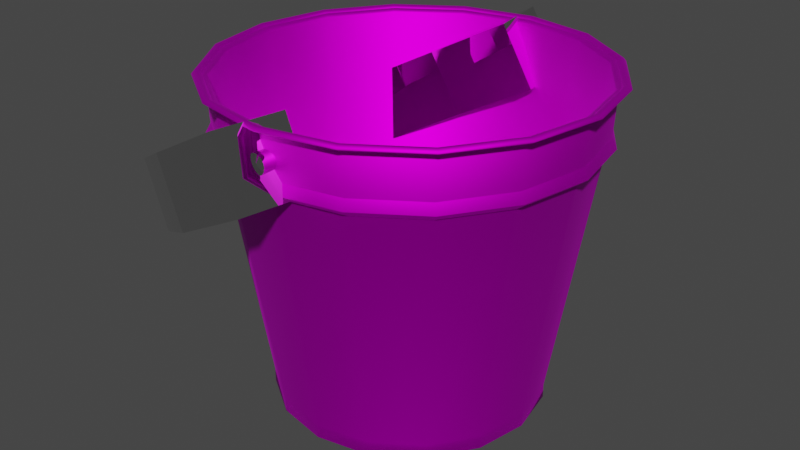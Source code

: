 # Source: bucket.blend  (saved by Blender 2.93.20; exported with 4.5.12 LTS)
import bpy
from mathutils import Matrix  # noqa: F401  (used for matrix-valued properties, if any)

bpy.ops.wm.read_factory_settings(use_empty=True)
scene = bpy.context.scene
scene.name = 'Scene'

# ---- collections
col_collection = bpy.data.collections.new('Collection'); scene.collection.children.link(col_collection)

# ---- images (referenced by path relative to the original .blend; pixels are not part of the script)
import os
ASSET_DIR = os.environ.get("B2B_ASSET_DIR", "")  # directory of the original .blend (textures are referenced by path, not embedded)
HERE = os.path.dirname(os.path.abspath(__file__))  # packed textures are extracted next to this script under _unpacked/

def load_image(name, relpath, width, height, colorspace="sRGB"):
    """Load a texture the original file referenced (path relative to the .blend, or extracted next to this script)."""
    p = next((c for c in (os.path.join(HERE, relpath), os.path.join(ASSET_DIR, relpath)) if relpath and os.path.exists(c)), "")
    if p:
        img = bpy.data.images.load(p, check_existing=True)
        img.name = name
    else:  # same state as the original file: an image datablock whose file is absent (Cycles renders it pink)
        img = bpy.data.images.new(name, width, height)
        img.source = "FILE"
        img.filepath = "//" + (relpath or name)
    img.colorspace_settings.name = colorspace
    return img
img_brushed_metal_jpg = load_image('brushed metal.jpg', 'brushed metal.jpg', 1024, 1024, 'sRGB')

# ---- materials (node trees are filled in below, after node groups)
mat_brushed_metal = bpy.data.materials.new('brushed metal')
mat_brushed_metal.use_backface_culling = True
mat_brushed_metal.use_transparent_shadow = False
mat_chrome = bpy.data.materials.new('chrome')
mat_chrome.use_backface_culling = True
mat_chrome.use_transparent_shadow = False

# ---- material node trees
mat_brushed_metal.use_nodes = True; mat_brushed_metal.node_tree.nodes.clear()
_N = mat_brushed_metal.node_tree.nodes; _L = mat_brushed_metal.node_tree.links
n0 = _N.new('ShaderNodeBsdfPrincipled'); n0.name = 'Principled BSDF'; n0.location = (10, 300)
n0.distribution = 'GGX'
n0.subsurface_method = 'BURLEY'
n0.inputs[1].default_value = 1.0
n0.inputs[2].default_value = 0.6296
n0.inputs[3].default_value = 1.45
n0.inputs[13].default_value = 1.0
n0.inputs[27].default_value = (0.0, 0.0, 0.0, 1.0)
n0.inputs[28].default_value = 1.0
n1 = _N.new('ShaderNodeOutputMaterial'); n1.name = 'Material Output'; n1.location = (300, 300)
n2 = _N.new('ShaderNodeTexImage'); n2.name = 'Image Texture'; n2.location = (-280, 280)
n2.image = img_brushed_metal_jpg
_L.new(n0.outputs[0], n1.inputs[0])
_L.new(n2.outputs[0], n0.inputs[0])
n1.is_active_output = True
mat_chrome.use_nodes = True; mat_chrome.node_tree.nodes.clear()
_N = mat_chrome.node_tree.nodes; _L = mat_chrome.node_tree.links
n0 = _N.new('ShaderNodeBsdfPrincipled'); n0.name = 'Principled BSDF'; n0.location = (10, 300)
n0.distribution = 'GGX'
n0.subsurface_method = 'BURLEY'
n0.inputs[1].default_value = 1.0
n0.inputs[2].default_value = 0.0
n0.inputs[3].default_value = 1.45
n0.inputs[27].default_value = (0.0, 0.0, 0.0, 1.0)
n0.inputs[28].default_value = 1.0
n1 = _N.new('ShaderNodeOutputMaterial'); n1.name = 'Material Output'; n1.location = (300, 300)
_L.new(n0.outputs[0], n1.inputs[0])
n1.is_active_output = True

# ---- world
world_world = bpy.data.worlds.new('World'); scene.world = world_world
world_world.use_nodes = True; world_world.node_tree.nodes.clear()
_N = world_world.node_tree.nodes; _L = world_world.node_tree.links
n0 = _N.new('ShaderNodeOutputWorld'); n0.name = 'World Output'; n0.location = (300, 300)
n1 = _N.new('ShaderNodeBackground'); n1.name = 'Background'; n1.location = (10, 300)
n1.inputs[0].default_value = (0.05088, 0.05088, 0.05088, 1.0)
_L.new(n1.outputs[0], n0.inputs[0])
n0.is_active_output = True
world_world.color = (0.05088, 0.05088, 0.05088)
world_world.use_sun_shadow = False
world_world.sun_shadow_jitter_overblur = 0.0

# ---- meshes
me_cylinder = bpy.data.meshes.new('Cylinder')
me_cylinder.from_pydata([(0.0, 1.0, 6.258e-07), (0.0, 1.0, 0.1047), (0.3827, 0.9239, 6.258e-07), (0.3827, 0.9239, 0.1047), (0.7071, 0.7071, 6.258e-07), (0.7071, 0.7071, 0.1047), (0.9239, 0.3827, 6.258e-07), (0.9239, 0.3827, 0.1047), (1.0, -4.371e-08, 6.258e-07), (1.0, -4.371e-08, 0.1047), (0.9239, -0.3827, 6.258e-07), (0.9239, -0.3827, 0.1047), (0.7071, -0.7071, 6.258e-07), (0.7071, -0.7071, 0.1047), (0.3827, -0.9239, 6.258e-07), (0.3827, -0.9239, 0.1047), (-8.742e-08, -1.0, 6.258e-07), (-8.742e-08, -1.0, 0.1047), (-0.3827, -0.9239, 6.258e-07), (-0.3827, -0.9239, 0.1047), (-0.7071, -0.7071, 6.258e-07), (-0.7071, -0.7071, 0.1047), (-0.9239, -0.3827, 6.258e-07), (-0.9239, -0.3827, 0.1047), (-1.0, 1.192e-08, 6.258e-07), (-1.0, 1.192e-08, 0.1047), (-0.9239, 0.3827, 6.258e-07), (-0.9239, 0.3827, 0.1047), (-0.7071, 0.7071, 6.258e-07), (-0.7071, 0.7071, 0.1047), (-0.3827, 0.9239, 6.258e-07), (-0.3827, 0.9239, 0.1047), (0.3769, 0.9098, 0.1047), (6.113e-10, 0.9848, 0.1047), (0.6963, 0.6963, 0.1047), (0.9098, 0.3769, 0.1047), (0.9848, -4.461e-08, 0.1047), (0.9098, -0.3769, 0.1047), (0.6963, -0.6963, 0.1047), (0.3769, -0.9098, 0.1047), (-8.548e-08, -0.9848, 0.1047), (-0.3769, -0.9098, 0.1047), (-0.6963, -0.6963, 0.1047), (-0.9098, -0.3769, 0.1047), (-0.9848, 1.018e-08, 0.1047), (-0.9098, 0.3769, 0.1047), (-0.6963, 0.6963, 0.1047), (-0.3769, 0.9098, 0.1047), (0.5118, 1.236, 2.379), (-1.572e-09, 1.338, 2.379), (0.9458, 0.9458, 2.379), (1.236, 0.5118, 2.379), (1.338, -6.035e-08, 2.379), (1.236, -0.5118, 2.379), (0.9458, -0.9458, 2.379), (0.5118, -1.236, 2.379), (-1.185e-07, -1.338, 2.379), (-0.5118, -1.236, 2.379), (-0.9458, -0.9458, 2.379), (-1.236, -0.5118, 2.379), (-1.338, 1.406e-08, 2.379), (-1.236, 0.5119, 2.379), (-0.9458, 0.9458, 2.379), (-0.5118, 1.236, 2.379), (0.5041, 1.217, 2.379), (-6.976e-10, 1.317, 2.379), (0.9314, 0.9314, 2.379), (1.217, 0.5041, 2.379), (1.317, -6.157e-08, 2.379), (1.217, -0.5041, 2.379), (0.9314, -0.9314, 2.379), (0.5041, -1.217, 2.379), (-1.158e-07, -1.317, 2.379), (-0.5041, -1.217, 2.379), (-0.9314, -0.9314, 2.379), (-1.217, -0.5041, 2.379), (-1.317, 1.171e-08, 2.379), (-1.217, 0.5041, 2.379), (-0.9314, 0.9314, 2.379), (-0.5041, 1.217, 2.379), (0.5199, -1.255, 1.985), (-1.255, -0.5199, 1.985), (0.9607, 0.9607, 1.985), (0.5199, 1.255, 1.985), (-0.5199, 1.255, 1.985), (-0.9607, 0.9607, 1.985), (0.9607, -0.9607, 1.985), (1.255, -0.5199, 1.985), (-0.9607, -0.9607, 1.985), (-0.5199, -1.255, 1.985), (-1.059e-09, 1.359, 1.985), (1.255, 0.5199, 1.985), (-1.359, 1.477e-08, 1.985), (-1.198e-07, -1.359, 1.985), (1.359, -6.082e-08, 1.985), (-1.255, 0.5199, 1.985), (0.4912, -1.186, 1.926), (-1.186, -0.4912, 1.926), (0.9077, 0.9077, 1.926), (-0.4912, 1.186, 1.926), (0.9077, -0.9077, 1.926), (-0.9077, -0.9077, 1.926), (-1.232e-09, 1.284, 1.926), (1.186, 0.4912, 1.926), (-1.284, 1.373e-08, 1.926), (-1.135e-07, -1.284, 1.926), (1.284, -5.768e-08, 1.926), (-1.186, 0.4912, 1.926), (0.4912, 1.186, 1.926), (-0.9077, 0.9077, 1.926), (1.186, -0.4912, 1.926), (-0.4912, -1.186, 1.926), (0.5057, 1.221, 2.055), (-0.9344, 0.9344, 2.055), (1.221, -0.5057, 2.055), (-0.5057, -1.221, 2.055), (0.5057, -1.221, 2.055), (-1.221, -0.5057, 2.055), (0.9344, 0.9344, 2.055), (-0.5057, 1.221, 2.055), (0.9344, -0.9344, 2.055), (-0.9344, -0.9344, 2.055), (-1.408e-09, 1.321, 2.055), (1.221, 0.5057, 2.055), (-1.321, 1.397e-08, 2.055), (-1.169e-07, -1.321, 2.055), (1.321, -5.955e-08, 2.055), (-1.221, 0.5057, 2.055), (0.526, 1.27, 2.397), (-1.358e-09, 1.374, 2.397), (0.9719, 0.9719, 2.397), (1.27, 0.526, 2.397), (1.374, -6.212e-08, 2.397), (1.27, -0.526, 2.397), (0.9719, -0.9719, 2.397), (0.526, -1.27, 2.397), (-1.215e-07, -1.374, 2.397), (-0.526, -1.27, 2.397), (-0.9719, -0.9719, 2.397), (-1.27, -0.526, 2.397), (-1.374, 1.435e-08, 2.397), (-1.27, 0.526, 2.397), (-0.9719, 0.9719, 2.397), (-0.526, 1.27, 2.397), (0.518, 1.25, 2.397), (-4.599e-10, 1.353, 2.397), (0.9571, 0.9571, 2.397), (1.25, 0.518, 2.397), (1.353, -6.337e-08, 2.397), (1.25, -0.518, 2.397), (0.9571, -0.9571, 2.397), (0.518, -1.25, 2.397), (-1.188e-07, -1.353, 2.397), (-0.518, -1.25, 2.397), (-0.9571, -0.9571, 2.397), (-1.25, -0.518, 2.397), (-1.353, 1.193e-08, 2.397), (-1.25, 0.518, 2.397), (-0.9571, 0.9571, 2.397), (-0.518, 1.25, 2.397), (0.5361, 1.294, 2.414), (-9.182e-10, 1.401, 2.414), (0.9906, 0.9906, 2.414), (1.294, 0.5361, 2.414), (1.401, -6.346e-08, 2.414), (1.294, -0.5361, 2.414), (0.9906, -0.9906, 2.414), (0.5361, -1.294, 2.414), (-1.234e-07, -1.401, 2.414), (-0.5361, -1.294, 2.414), (-0.9906, -0.9906, 2.414), (-1.294, -0.5361, 2.414), (-1.401, 1.448e-08, 2.414), (-1.294, 0.5361, 2.414), (-0.9906, 0.9906, 2.414), (-0.5361, 1.294, 2.414), (0.5279, 1.275, 2.414), (-2.608e-12, 1.38, 2.414), (0.9755, 0.9755, 2.414), (1.275, 0.5279, 2.414), (1.38, -6.474e-08, 2.414), (1.275, -0.5279, 2.414), (0.9755, -0.9755, 2.414), (0.5279, -1.275, 2.414), (-1.206e-07, -1.38, 2.414), (-0.5279, -1.275, 2.414), (-0.9755, -0.9755, 2.414), (-1.275, -0.5279, 2.414), (-1.38, 1.202e-08, 2.414), (-1.275, 0.5279, 2.414), (-0.9755, 0.9755, 2.414), (-0.5279, 1.275, 2.414), (0.533, 1.287, 2.375), (-1.368e-10, 1.393, 2.375), (0.9848, 0.9848, 2.375), (1.287, 0.533, 2.375), (1.393, -6.396e-08, 2.375), (1.287, -0.533, 2.375), (0.9848, -0.9848, 2.375), (0.533, -1.287, 2.375), (-1.219e-07, -1.393, 2.375), (-0.533, -1.287, 2.375), (-0.9848, -0.9848, 2.375), (-1.287, -0.533, 2.375), (-1.393, 1.353e-08, 2.375), (-1.287, 0.533, 2.375), (-0.9848, 0.9848, 2.375), (-0.533, 1.287, 2.375), (-0.5432, -1.311, 2.391), (-1.238e-07, -1.42, 2.391), (0.5432, -1.311, 2.391), (1.004, -1.004, 2.391), (1.311, -0.5432, 2.391), (1.42, -6.532e-08, 2.391), (1.311, 0.5432, 2.391), (0.5432, 1.311, 2.391), (3.091e-10, 1.42, 2.391), (1.004, 1.004, 2.391), (-1.004, -1.004, 2.391), (-1.311, -0.5432, 2.391), (-1.42, 1.366e-08, 2.391), (-1.311, 0.5432, 2.391), (-1.004, 1.004, 2.391), (-0.5432, 1.311, 2.391)], [], [(0, 1, 3, 2), (2, 3, 5, 4), (4, 5, 7, 6), (6, 7, 9, 8), (8, 9, 11, 10), (10, 11, 13, 12), (12, 13, 15, 14), (14, 15, 17, 16), (16, 17, 19, 18), (18, 19, 21, 20), (20, 21, 23, 22), (22, 23, 25, 24), (24, 25, 27, 26), (26, 27, 29, 28), (124, 117, 59, 60), (28, 29, 31, 30), (30, 31, 1, 0), (0, 2, 4, 6, 8, 10, 12, 14, 16, 18, 20, 22, 24, 26, 28, 30), (32, 33, 47, 46, 45, 44, 43, 42, 41, 40, 39, 38, 37, 36, 35, 34), (123, 118, 50, 51), (33, 32, 64, 65), (45, 46, 78, 77), (122, 119, 63, 49), (116, 120, 54, 55), (44, 45, 77, 76), (43, 44, 76, 75), (117, 121, 58, 59), (118, 112, 48, 50), (42, 43, 75, 74), (119, 113, 62, 63), (120, 114, 53, 54), (41, 42, 74, 73), (40, 41, 73, 72), (121, 115, 57, 58), (70, 71, 151, 150), (57, 56, 136, 137), (69, 70, 150, 149), (56, 55, 135, 136), (68, 69, 149, 148), (55, 54, 134, 135), (67, 68, 148, 147), (54, 53, 133, 134), (66, 67, 147, 146), (79, 65, 145, 159), (53, 52, 132, 133), (64, 66, 146, 144), (78, 79, 159, 158), (52, 51, 131, 132), (65, 64, 144, 145), (77, 78, 158, 157), (46, 47, 79, 78), (32, 34, 66, 64), (47, 33, 65, 79), (125, 116, 55, 56), (34, 35, 67, 66), (35, 36, 68, 67), (126, 123, 51, 52), (127, 124, 60, 61), (36, 37, 69, 68), (115, 125, 56, 57), (37, 38, 70, 69), (38, 39, 71, 70), (114, 126, 52, 53), (113, 127, 61, 62), (112, 122, 49, 48), (39, 40, 72, 71), (108, 102, 90, 83), (109, 107, 95, 85), (110, 106, 94, 87), (111, 105, 93, 89), (107, 104, 92, 95), (106, 103, 91, 94), (105, 96, 80, 93), (101, 111, 89, 88), (100, 110, 87, 86), (99, 109, 85, 84), (98, 108, 83, 82), (97, 101, 88, 81), (96, 100, 86, 80), (102, 99, 84, 90), (103, 98, 82, 91), (104, 97, 81, 92), (25, 23, 97, 104), (7, 5, 98, 103), (1, 31, 99, 102), (15, 13, 100, 96), (23, 21, 101, 97), (5, 3, 108, 98), (31, 29, 109, 99), (13, 11, 110, 100), (21, 19, 111, 101), (17, 15, 96, 105), (9, 7, 103, 106), (27, 25, 104, 107), (19, 17, 105, 111), (11, 9, 106, 110), (29, 27, 107, 109), (3, 1, 102, 108), (83, 90, 122, 112), (85, 95, 127, 113), (87, 94, 126, 114), (89, 93, 125, 115), (95, 92, 124, 127), (94, 91, 123, 126), (93, 80, 116, 125), (88, 89, 115, 121), (86, 87, 114, 120), (84, 85, 113, 119), (82, 83, 112, 118), (81, 88, 121, 117), (80, 86, 120, 116), (90, 84, 119, 122), (91, 82, 118, 123), (92, 81, 117, 124), (151, 152, 184, 183), (139, 138, 202, 203), (150, 151, 183, 182), (173, 174, 222, 221), (149, 150, 182, 181), (138, 137, 201, 202), (148, 149, 181, 180), (172, 173, 221, 220), (147, 148, 180, 179), (137, 136, 200, 201), (146, 147, 179, 178), (159, 145, 177, 191), (171, 172, 220, 219), (144, 146, 178, 176), (158, 159, 191, 190), (136, 135, 199, 200), (58, 57, 137, 138), (71, 72, 152, 151), (59, 58, 138, 139), (72, 73, 153, 152), (60, 59, 139, 140), (73, 74, 154, 153), (61, 60, 140, 141), (74, 75, 155, 154), (62, 61, 141, 142), (48, 49, 129, 128), (75, 76, 156, 155), (63, 62, 142, 143), (50, 48, 128, 130), (76, 77, 157, 156), (49, 63, 143, 129), (51, 50, 130, 131), (162, 160, 176, 178), (167, 166, 182, 183), (172, 171, 187, 188), (165, 164, 180, 181), (170, 169, 185, 186), (175, 174, 190, 191), (163, 162, 178, 179), (168, 167, 183, 184), (173, 172, 188, 189), (160, 161, 177, 176), (166, 165, 181, 182), (171, 170, 186, 187), (161, 175, 191, 177), (164, 163, 179, 180), (169, 168, 184, 185), (174, 173, 189, 190), (170, 171, 219, 218), (152, 153, 185, 184), (135, 134, 198, 199), (153, 154, 186, 185), (169, 170, 218, 208), (154, 155, 187, 186), (134, 133, 197, 198), (168, 169, 208, 209), (155, 156, 188, 187), (133, 132, 196, 197), (167, 168, 209, 210), (156, 157, 189, 188), (132, 131, 195, 196), (166, 167, 210, 211), (157, 158, 190, 189), (145, 144, 176, 177), (202, 201, 208, 218), (201, 200, 209, 208), (200, 199, 210, 209), (199, 198, 211, 210), (198, 197, 212, 211), (197, 196, 213, 212), (196, 195, 214, 213), (203, 202, 218, 219), (204, 203, 219, 220), (205, 204, 220, 221), (206, 205, 221, 222), (192, 193, 216, 215), (207, 206, 222, 223), (194, 192, 215, 217), (193, 207, 223, 216), (195, 194, 217, 214), (161, 160, 215, 216), (174, 175, 223, 222), (140, 139, 203, 204), (160, 162, 217, 215), (175, 161, 216, 223), (141, 140, 204, 205), (162, 163, 214, 217), (142, 141, 205, 206), (163, 164, 213, 214), (128, 129, 193, 192), (143, 142, 206, 207), (164, 165, 212, 213), (130, 128, 192, 194), (129, 143, 207, 193), (165, 166, 211, 212), (131, 130, 194, 195)])
me_cylinder.polygons.foreach_set('use_smooth', [True] * 210)
_k = set([(0, 2), (0, 30), (2, 4), (4, 6), (6, 8), (8, 10), (10, 12), (12, 14), (14, 16), (16, 18), (18, 20), (20, 22), (22, 24), (24, 26), (26, 28), (28, 30), (32, 33), (32, 34), (33, 47), (34, 35), (35, 36), (36, 37), (37, 38), (38, 39), (39, 40), (40, 41), (41, 42), (42, 43), (43, 44), (44, 45), (45, 46), (46, 47), (48, 49), (48, 50), (49, 63), (50, 51), (51, 52), (52, 53), (53, 54), (54, 55), (55, 56), (56, 57), (57, 58), (58, 59), (59, 60), (60, 61), (61, 62), (62, 63), (64, 65), (64, 66), (65, 79), (66, 67), (67, 68), (68, 69), (69, 70), (70, 71), (71, 72), (72, 73), (73, 74), (74, 75), (75, 76), (76, 77), (77, 78), (78, 79), (80, 86), (80, 93), (81, 88), (81, 92), (82, 83), (82, 91), (83, 90), (84, 85), (84, 90), (85, 95), (86, 87), (87, 94), (88, 89), (89, 93), (91, 94), (92, 95), (96, 100), (96, 105), (97, 101), (97, 104), (98, 103), (98, 108), (99, 102), (99, 109), (100, 110), (101, 111), (102, 108), (103, 106), (104, 107), (105, 111), (106, 110), (107, 109), (112, 118), (112, 122), (113, 119), (113, 127), (114, 120), (114, 126), (115, 121), (115, 125), (116, 120), (116, 125), (117, 121), (117, 124), (118, 123), (119, 122), (123, 126), (124, 127), (128, 129), (128, 130), (129, 143), (130, 131), (131, 132), (132, 133), (133, 134), (134, 135), (135, 136), (136, 137), (137, 138), (138, 139), (139, 140), (140, 141), (141, 142), (142, 143), (144, 145), (144, 146), (145, 159), (146, 147), (147, 148), (148, 149), (149, 150), (150, 151), (151, 152), (152, 153), (153, 154), (154, 155), (155, 156), (156, 157), (157, 158), (158, 159), (160, 161), (160, 162), (161, 175), (162, 163), (163, 164), (164, 165), (165, 166), (166, 167), (167, 168), (168, 169), (169, 170), (170, 171), (171, 172), (172, 173), (173, 174), (174, 175), (176, 177), (176, 178), (177, 191), (178, 179), (179, 180), (180, 181), (181, 182), (182, 183), (183, 184), (184, 185), (185, 186), (186, 187), (187, 188), (188, 189), (189, 190), (190, 191), (192, 193), (192, 194), (193, 207), (194, 195), (195, 196), (196, 197), (197, 198), (198, 199), (199, 200), (200, 201), (201, 202), (202, 203), (203, 204), (204, 205), (205, 206), (206, 207), (208, 209), (208, 218), (209, 210), (210, 211), (211, 212), (212, 213), (213, 214), (214, 217), (215, 216), (215, 217), (216, 223), (218, 219), (219, 220), (220, 221), (221, 222), (222, 223)])
me_cylinder.attributes.new('sharp_edge', 'BOOLEAN', 'EDGE').data.foreach_set('value', [ (min(e.vertices), max(e.vertices)) in _k for e in me_cylinder.edges])
_uv = me_cylinder.uv_layers.new(name='UVMap')
_uv.uv.foreach_set('vector', [0.5, -0.1783, 0.5, -0.1414, 0.6348, -0.1414, 0.6348, -0.1783, 0.6348, -0.1783, 0.6348, -0.1414, 0.7491, -0.1414, 0.7491, -0.1783, 0.7491, -0.1783, 0.7491, -0.1414, 0.6348, -0.1414, 0.6348, -0.1783, 0.6348, -0.1783, 0.6348, -0.1414, 0.5, -0.1414, 0.5, -0.1783, 0.5, -0.1783, 0.5, -0.1414, 0.3652, -0.1414, 0.3652, -0.1783, 0.3652, -0.1783, 0.3652, -0.1414, 0.2509, -0.1414, 0.2509, -0.1783, 0.7491, -0.1783, 0.7491, -0.1414, 0.6348, -0.1414, 0.6348, -0.1783, 0.6348, -0.1783, 0.6348, -0.1414, 0.5, -0.1414, 0.5, -0.1783, 0.5, -0.1783, 0.5, -0.1414, 0.3652, -0.1414, 0.3652, -0.1783, 0.3652, -0.1783, 0.3652, -0.1414, 0.2509, -0.1414, 0.2509, -0.1783, 0.2509, -0.1783, 0.2509, -0.1414, 0.3652, -0.1414, 0.3652, -0.1783, 0.3652, -0.1783, 0.3652, -0.1414, 0.5, -0.1414, 0.5, -0.1783, 0.5, -0.1783, 0.5, -0.1414, 0.6348, -0.1414, 0.6348, -0.1783, 0.6348, -0.1783, 0.6348, -0.1414, 0.7491, -0.1414, 0.7491, -0.1783, 0.5, 0.5455, 0.3219, 0.5455, 0.3197, 0.6598, 0.5, 0.6598, 0.2509, -0.1783, 0.2509, -0.1414, 0.3652, -0.1414, 0.3652, -0.1783, 0.3652, -0.1783, 0.3652, -0.1414, 0.5, -0.1414, 0.5, -0.1783, 0.5, 0.8522, 0.6348, 0.8254, 0.7491, 0.7491, 0.8254, 0.6348, 0.8522, 0.5, 0.8254, 0.3652, 0.7491, 0.2509, 0.6348, 0.1746, 0.5, 0.1478, 0.3652, 0.1746, 0.2509, 0.2509, 0.1746, 0.3652, 0.1478, 0.5, 0.1746, 0.6348, 0.2509, 0.7491, 0.3652, 0.8254, 0.6327, 0.8205, 0.5, 0.8469, 0.3673, 0.8205, 0.2547, 0.7453, 0.1795, 0.6327, 0.1531, 0.5, 0.1795, 0.3673, 0.2547, 0.2547, 0.3673, 0.1795, 0.5, 0.1531, 0.6327, 0.1795, 0.7453, 0.2547, 0.8205, 0.3673, 0.8469, 0.5, 0.8205, 0.6327, 0.7453, 0.7453, 0.6781, 0.5455, 0.8291, 0.5455, 0.8331, 0.6598, 0.6803, 0.6598, 0.5, -0.1414, 0.6327, -0.1414, 0.6775, 0.6598, 0.5, 0.6598, 0.6327, -0.1414, 0.7453, -0.1414, 0.8281, 0.6598, 0.6775, 0.6598, 0.5, 0.5455, 0.3219, 0.5455, 0.3197, 0.6598, 0.5, 0.6598, 0.6781, 0.5455, 0.8291, 0.5455, 0.8331, 0.6598, 0.6803, 0.6598, 0.5, -0.1414, 0.6327, -0.1414, 0.6775, 0.6598, 0.5, 0.6598, 0.3673, -0.1414, 0.5, -0.1414, 0.5, 0.6598, 0.3225, 0.6598, 0.3219, 0.5455, 0.1709, 0.5455, 0.1669, 0.6598, 0.3197, 0.6598, 0.8291, 0.5455, 0.6781, 0.5455, 0.6803, 0.6598, 0.8331, 0.6598, 0.2547, -0.1414, 0.3673, -0.1414, 0.3225, 0.6598, 0.1719, 0.6598, 0.3219, 0.5455, 0.1709, 0.5455, 0.1669, 0.6598, 0.3197, 0.6598, 0.1709, 0.5455, 0.3219, 0.5455, 0.3197, 0.6598, 0.1669, 0.6598, 0.3673, -0.1414, 0.2547, -0.1414, 0.1719, 0.6598, 0.3225, 0.6598, 0.5, -0.1414, 0.3673, -0.1414, 0.3225, 0.6598, 0.5, 0.6598, 0.1709, 0.5455, 0.3219, 0.5455, 0.3197, 0.6598, 0.1669, 0.6598, 0.8281, 0.1719, 0.6775, 0.07138, 0.6824, 0.05955, 0.8371, 0.1629, 0.3197, 0.06475, 0.5, 0.02889, 0.5, 0.01589, 0.3147, 0.05274, 0.9286, 0.3225, 0.8281, 0.1719, 0.8371, 0.1629, 0.9404, 0.3176, 0.5, 0.02889, 0.6803, 0.06475, 0.6853, 0.05274, 0.5, 0.01589, 0.9639, 0.5, 0.9286, 0.3225, 0.9404, 0.3176, 0.9767, 0.5, 0.6803, 0.06475, 0.8331, 0.1669, 0.8423, 0.1577, 0.6853, 0.05274, 0.9286, 0.6775, 0.9639, 0.5, 0.9767, 0.5, 0.9404, 0.6824, 0.8331, 0.1669, 0.9352, 0.3197, 0.9473, 0.3147, 0.8423, 0.1577, 0.8281, 0.8281, 0.9286, 0.6775, 0.9404, 0.6824, 0.8371, 0.8371, 0.3225, 0.9286, 0.5, 0.9639, 0.5, 0.9767, 0.3176, 0.9404, 0.9352, 0.3197, 0.9711, 0.5, 0.9841, 0.5, 0.9473, 0.3147, 0.6775, 0.9286, 0.8281, 0.8281, 0.8371, 0.8371, 0.6824, 0.9404, 0.1719, 0.8281, 0.3225, 0.9286, 0.3176, 0.9404, 0.1629, 0.8371, 0.9711, 0.5, 0.9352, 0.6803, 0.9473, 0.6853, 0.9841, 0.5, 0.5, 0.9639, 0.6775, 0.9286, 0.6824, 0.9404, 0.5, 0.9767, 0.07138, 0.6775, 0.1719, 0.8281, 0.1629, 0.8371, 0.05955, 0.6824, 0.2547, -0.1414, 0.3673, -0.1414, 0.3225, 0.6598, 0.1719, 0.6598, 0.6327, -0.1414, 0.7453, -0.1414, 0.8281, 0.6598, 0.6775, 0.6598, 0.3673, -0.1414, 0.5, -0.1414, 0.5, 0.6598, 0.3225, 0.6598, 0.5, 0.5455, 0.6781, 0.5455, 0.6803, 0.6598, 0.5, 0.6598, 0.7453, -0.1414, 0.6327, -0.1414, 0.6775, 0.6598, 0.8281, 0.6598, 0.6327, -0.1414, 0.5, -0.1414, 0.5, 0.6598, 0.6775, 0.6598, 0.5, 0.5455, 0.6781, 0.5455, 0.6803, 0.6598, 0.5, 0.6598, 0.6781, 0.5455, 0.5, 0.5455, 0.5, 0.6598, 0.6803, 0.6598, 0.5, -0.1414, 0.3673, -0.1414, 0.3225, 0.6598, 0.5, 0.6598, 0.3219, 0.5455, 0.5, 0.5455, 0.5, 0.6598, 0.3197, 0.6598, 0.3673, -0.1414, 0.2547, -0.1414, 0.1719, 0.6598, 0.3225, 0.6598, 0.7453, -0.1414, 0.6327, -0.1414, 0.6775, 0.6598, 0.8281, 0.6598, 0.3219, 0.5455, 0.5, 0.5455, 0.5, 0.6598, 0.3197, 0.6598, 0.8291, 0.5455, 0.6781, 0.5455, 0.6803, 0.6598, 0.8331, 0.6598, 0.6781, 0.5455, 0.5, 0.5455, 0.5, 0.6598, 0.6803, 0.6598, 0.6327, -0.1414, 0.5, -0.1414, 0.5, 0.6598, 0.6775, 0.6598, 0.673, 0.9177, 0.5, 0.9521, 0.5, 0.9785, 0.6831, 0.9421, 0.1803, 0.8197, 0.08227, 0.673, 0.05789, 0.6831, 0.1616, 0.8384, 0.9177, 0.327, 0.9521, 0.5, 0.9785, 0.5, 0.9421, 0.3169, 0.327, 0.08227, 0.5, 0.04786, 0.5, 0.02147, 0.3169, 0.05789, 0.08227, 0.673, 0.04786, 0.5, 0.02147, 0.5, 0.05789, 0.6831, 0.9521, 0.5, 0.9177, 0.673, 0.9421, 0.6831, 0.9785, 0.5, 0.5, 0.04786, 0.673, 0.08227, 0.6831, 0.05789, 0.5, 0.02147, 0.1803, 0.1803, 0.327, 0.08227, 0.3169, 0.05789, 0.1616, 0.1616, 0.8197, 0.1803, 0.9177, 0.327, 0.9421, 0.3169, 0.8384, 0.1616, 0.327, 0.9177, 0.1803, 0.8197, 0.1616, 0.8384, 0.3169, 0.9421, 0.8197, 0.8197, 0.673, 0.9177, 0.6831, 0.9421, 0.8384, 0.8384, 0.08227, 0.327, 0.1803, 0.1803, 0.1616, 0.1616, 0.05789, 0.3169, 0.673, 0.08227, 0.8197, 0.1803, 0.8384, 0.1616, 0.6831, 0.05789, 0.5, 0.9521, 0.327, 0.9177, 0.3169, 0.9421, 0.5, 0.9785, 0.9177, 0.673, 0.8197, 0.8197, 0.8384, 0.8384, 0.9421, 0.6831, 0.04786, 0.5, 0.08227, 0.327, 0.05789, 0.3169, 0.02147, 0.5, 0.5, -0.1414, 0.3652, -0.1414, 0.327, 0.4999, 0.5, 0.4999, 0.6348, -0.1414, 0.7491, -0.1414, 0.8197, 0.4999, 0.673, 0.4999, 0.5, -0.1414, 0.3652, -0.1414, 0.327, 0.4999, 0.5, 0.4999, 0.6348, -0.1414, 0.7491, -0.1414, 0.8197, 0.4999, 0.673, 0.4999, 0.3652, -0.1414, 0.2509, -0.1414, 0.1803, 0.4999, 0.327, 0.4999, 0.7491, -0.1414, 0.6348, -0.1414, 0.673, 0.4999, 0.8197, 0.4999, 0.3652, -0.1414, 0.2509, -0.1414, 0.1803, 0.4999, 0.327, 0.4999, 0.2509, -0.1414, 0.3652, -0.1414, 0.327, 0.4999, 0.1803, 0.4999, 0.2509, -0.1414, 0.3652, -0.1414, 0.327, 0.4999, 0.1803, 0.4999, 0.5, -0.1414, 0.6348, -0.1414, 0.673, 0.4999, 0.5, 0.4999, 0.5, -0.1414, 0.6348, -0.1414, 0.673, 0.4999, 0.5, 0.4999, 0.6348, -0.1414, 0.5, -0.1414, 0.5, 0.4999, 0.673, 0.4999, 0.3652, -0.1414, 0.5, -0.1414, 0.5, 0.4999, 0.327, 0.4999, 0.3652, -0.1414, 0.5, -0.1414, 0.5, 0.4999, 0.327, 0.4999, 0.7491, -0.1414, 0.6348, -0.1414, 0.673, 0.4999, 0.8197, 0.4999, 0.6348, -0.1414, 0.5, -0.1414, 0.5, 0.4999, 0.673, 0.4999, 0.6831, 0.5207, 0.5, 0.5207, 0.5, 0.5455, 0.6781, 0.5455, 0.8384, 0.5207, 0.6831, 0.5207, 0.6781, 0.5455, 0.8291, 0.5455, 0.3169, 0.5207, 0.5, 0.5207, 0.5, 0.5455, 0.3219, 0.5455, 0.3169, 0.5207, 0.5, 0.5207, 0.5, 0.5455, 0.3219, 0.5455, 0.6831, 0.5207, 0.5, 0.5207, 0.5, 0.5455, 0.6781, 0.5455, 0.5, 0.5207, 0.6831, 0.5207, 0.6781, 0.5455, 0.5, 0.5455, 0.5, 0.5207, 0.6831, 0.5207, 0.6781, 0.5455, 0.5, 0.5455, 0.1616, 0.5207, 0.3169, 0.5207, 0.3219, 0.5455, 0.1709, 0.5455, 0.1616, 0.5207, 0.3169, 0.5207, 0.3219, 0.5455, 0.1709, 0.5455, 0.3169, 0.5207, 0.1616, 0.5207, 0.1709, 0.5455, 0.3219, 0.5455, 0.8384, 0.5207, 0.6831, 0.5207, 0.6781, 0.5455, 0.8291, 0.5455, 0.3169, 0.5207, 0.1616, 0.5207, 0.1709, 0.5455, 0.3219, 0.5455, 0.6831, 0.5207, 0.8384, 0.5207, 0.8291, 0.5455, 0.6781, 0.5455, 0.5, 0.5207, 0.3169, 0.5207, 0.3219, 0.5455, 0.5, 0.5455, 0.6831, 0.5207, 0.8384, 0.5207, 0.8291, 0.5455, 0.6781, 0.5455, 0.5, 0.5207, 0.3169, 0.5207, 0.3219, 0.5455, 0.5, 0.5455, 0.6824, 0.05955, 0.5, 0.02326, 0.5, 0.01409, 0.686, 0.05108, 0.3147, 0.6661, 0.1577, 0.6661, 0.1531, 0.6581, 0.3123, 0.6581, 0.8371, 0.1629, 0.6824, 0.05955, 0.686, 0.05108, 0.8436, 0.1564, 0.6888, 0.6719, 0.8489, 0.6719, 0.8536, 0.664, 0.6913, 0.664, 0.9404, 0.3176, 0.8371, 0.1629, 0.8436, 0.1564, 0.9489, 0.314, 0.1577, 0.6661, 0.3147, 0.6661, 0.3123, 0.6581, 0.1531, 0.6581, 0.9767, 0.5, 0.9404, 0.3176, 0.9489, 0.314, 0.9859, 0.5, 0.5, 0.6719, 0.6888, 0.6719, 0.6913, 0.664, 0.5, 0.664, 0.9404, 0.6824, 0.9767, 0.5, 0.9859, 0.5, 0.9489, 0.686, 0.3147, 0.6661, 0.5, 0.6661, 0.5, 0.6581, 0.3123, 0.6581, 0.8371, 0.8371, 0.9404, 0.6824, 0.9489, 0.686, 0.8436, 0.8436, 0.3176, 0.9404, 0.5, 0.9767, 0.5, 0.9859, 0.314, 0.9489, 0.3112, 0.6719, 0.5, 0.6719, 0.5, 0.664, 0.3087, 0.664, 0.6824, 0.9404, 0.8371, 0.8371, 0.8436, 0.8436, 0.686, 0.9489, 0.1629, 0.8371, 0.3176, 0.9404, 0.314, 0.9489, 0.1564, 0.8436, 0.5, 0.6661, 0.6853, 0.6661, 0.6877, 0.6581, 0.5, 0.6581, 0.1669, 0.1669, 0.3197, 0.06475, 0.3147, 0.05274, 0.1577, 0.1577, 0.6775, 0.07138, 0.5, 0.03606, 0.5, 0.02326, 0.6824, 0.05955, 0.06475, 0.3197, 0.1669, 0.1669, 0.1577, 0.1577, 0.05274, 0.3147, 0.5, 0.03606, 0.3225, 0.07138, 0.3176, 0.05955, 0.5, 0.02326, 0.02889, 0.5, 0.06475, 0.3197, 0.05274, 0.3147, 0.01589, 0.5, 0.3225, 0.07138, 0.1719, 0.1719, 0.1629, 0.1629, 0.3176, 0.05955, 0.06475, 0.6803, 0.02889, 0.5, 0.01589, 0.5, 0.05274, 0.6853, 0.1719, 0.1719, 0.07138, 0.3225, 0.05955, 0.3176, 0.1629, 0.1629, 0.1669, 0.8331, 0.06475, 0.6803, 0.05274, 0.6853, 0.1577, 0.8423, 0.6803, 0.9352, 0.5, 0.9711, 0.5, 0.9841, 0.6853, 0.9473, 0.07138, 0.3225, 0.03606, 0.5, 0.02326, 0.5, 0.05955, 0.3176, 0.3197, 0.9352, 0.1669, 0.8331, 0.1577, 0.8423, 0.3147, 0.9473, 0.8331, 0.8331, 0.6803, 0.9352, 0.6853, 0.9473, 0.8423, 0.8423, 0.03606, 0.5, 0.07138, 0.6775, 0.05955, 0.6824, 0.02326, 0.5, 0.5, 0.9711, 0.3197, 0.9352, 0.3147, 0.9473, 0.5, 0.9841, 0.9352, 0.6803, 0.8331, 0.8331, 0.8423, 0.8423, 0.9473, 0.6853, 0.8489, 0.8489, 0.6888, 0.9559, 0.686, 0.9489, 0.8436, 0.8436, 0.6888, 0.04413, 0.8489, 0.1511, 0.8436, 0.1564, 0.686, 0.05108, 0.006574, 0.5, 0.04413, 0.3112, 0.05108, 0.314, 0.01409, 0.5, 0.9559, 0.3112, 0.9934, 0.5, 0.9859, 0.5, 0.9489, 0.314, 0.1511, 0.1511, 0.3112, 0.04413, 0.314, 0.05108, 0.1564, 0.1564, 0.3112, 0.9559, 0.1511, 0.8489, 0.1564, 0.8436, 0.314, 0.9489, 0.9559, 0.6888, 0.8489, 0.8489, 0.8436, 0.8436, 0.9489, 0.686, 0.5, 0.006574, 0.6888, 0.04413, 0.686, 0.05108, 0.5, 0.01409, 0.04413, 0.6888, 0.006574, 0.5, 0.01409, 0.5, 0.05108, 0.686, 0.6888, 0.9559, 0.5, 0.9934, 0.5, 0.9859, 0.686, 0.9489, 0.8489, 0.1511, 0.9559, 0.3112, 0.9489, 0.314, 0.8436, 0.1564, 0.04413, 0.3112, 0.1511, 0.1511, 0.1564, 0.1564, 0.05108, 0.314, 0.5, 0.9934, 0.3112, 0.9559, 0.314, 0.9489, 0.5, 0.9859, 0.9934, 0.5, 0.9559, 0.6888, 0.9489, 0.686, 0.9859, 0.5, 0.3112, 0.04413, 0.5, 0.006574, 0.5, 0.01409, 0.314, 0.05108, 0.1511, 0.8489, 0.04413, 0.6888, 0.05108, 0.686, 0.1564, 0.8436, 0.1511, 0.6719, 0.3112, 0.6719, 0.3087, 0.664, 0.1464, 0.664, 0.5, 0.02326, 0.3176, 0.05955, 0.314, 0.05108, 0.5, 0.01409, 0.6853, 0.6661, 0.8423, 0.6661, 0.8469, 0.6581, 0.6877, 0.6581, 0.3176, 0.05955, 0.1629, 0.1629, 0.1564, 0.1564, 0.314, 0.05108, 0.3112, 0.6719, 0.1511, 0.6719, 0.1464, 0.664, 0.3087, 0.664, 0.1629, 0.1629, 0.05955, 0.3176, 0.05108, 0.314, 0.1564, 0.1564, 0.1577, 0.6661, 0.3147, 0.6661, 0.3123, 0.6581, 0.1531, 0.6581, 0.5, 0.6719, 0.3112, 0.6719, 0.3087, 0.664, 0.5, 0.664, 0.05955, 0.3176, 0.02326, 0.5, 0.01409, 0.5, 0.05108, 0.314, 0.3147, 0.6661, 0.5, 0.6661, 0.5, 0.6581, 0.3123, 0.6581, 0.6888, 0.6719, 0.5, 0.6719, 0.5, 0.664, 0.6913, 0.664, 0.02326, 0.5, 0.05955, 0.6824, 0.05108, 0.686, 0.01409, 0.5, 0.5, 0.6661, 0.6853, 0.6661, 0.6877, 0.6581, 0.5, 0.6581, 0.8489, 0.6719, 0.6888, 0.6719, 0.6913, 0.664, 0.8536, 0.664, 0.05955, 0.6824, 0.1629, 0.8371, 0.1564, 0.8436, 0.05108, 0.686, 0.5, 0.9767, 0.6824, 0.9404, 0.686, 0.9489, 0.5, 0.9859, 0.1531, 0.1531, 0.3123, 0.04679, 0.3087, 0.03806, 0.1464, 0.1464, 0.3123, 0.04679, 0.5, 0.009444, 0.5, 0.0, 0.3087, 0.03806, 0.5, 0.009444, 0.6877, 0.04679, 0.6913, 0.03806, 0.5, 0.0, 0.6877, 0.04679, 0.8469, 0.1531, 0.8536, 0.1464, 0.6913, 0.03806, 0.8469, 0.1531, 0.9532, 0.3123, 0.9619, 0.3087, 0.8536, 0.1464, 0.9532, 0.3123, 0.9906, 0.5, 1.0, 0.5, 0.9619, 0.3087, 0.9906, 0.5, 0.9532, 0.6877, 0.9619, 0.6913, 1.0, 0.5, 0.04679, 0.3123, 0.1531, 0.1531, 0.1464, 0.1464, 0.03806, 0.3087, 0.009444, 0.5, 0.04679, 0.3123, 0.03806, 0.3087, 0.0, 0.5, 0.04679, 0.6877, 0.009444, 0.5, 0.0, 0.5, 0.03806, 0.6913, 0.1531, 0.8469, 0.04679, 0.6877, 0.03806, 0.6913, 0.1464, 0.8536, 0.6877, 0.9532, 0.5, 0.9906, 0.5, 1.0, 0.6913, 0.9619, 0.3123, 0.9532, 0.1531, 0.8469, 0.1464, 0.8536, 0.3087, 0.9619, 0.8469, 0.8469, 0.6877, 0.9532, 0.6913, 0.9619, 0.8536, 0.8536, 0.5, 0.9906, 0.3123, 0.9532, 0.3087, 0.9619, 0.5, 1.0, 0.9532, 0.6877, 0.8469, 0.8469, 0.8536, 0.8536, 0.9619, 0.6913, 0.5, 0.6719, 0.6888, 0.6719, 0.6913, 0.664, 0.5, 0.664, 0.1511, 0.6719, 0.3112, 0.6719, 0.3087, 0.664, 0.1464, 0.664, 0.5, 0.6661, 0.3147, 0.6661, 0.3123, 0.6581, 0.5, 0.6581, 0.6888, 0.6719, 0.8489, 0.6719, 0.8536, 0.664, 0.6913, 0.664, 0.3112, 0.6719, 0.5, 0.6719, 0.5, 0.664, 0.3087, 0.664, 0.6853, 0.6661, 0.5, 0.6661, 0.5, 0.6581, 0.6877, 0.6581, 0.8489, 0.6719, 0.6888, 0.6719, 0.6913, 0.664, 0.8536, 0.664, 0.8423, 0.6661, 0.6853, 0.6661, 0.6877, 0.6581, 0.8469, 0.6581, 0.6888, 0.6719, 0.5, 0.6719, 0.5, 0.664, 0.6913, 0.664, 0.6853, 0.6661, 0.5, 0.6661, 0.5, 0.6581, 0.6877, 0.6581, 0.3147, 0.6661, 0.1577, 0.6661, 0.1531, 0.6581, 0.3123, 0.6581, 0.5, 0.6719, 0.3112, 0.6719, 0.3087, 0.664, 0.5, 0.664, 0.8423, 0.6661, 0.6853, 0.6661, 0.6877, 0.6581, 0.8469, 0.6581, 0.5, 0.6661, 0.3147, 0.6661, 0.3123, 0.6581, 0.5, 0.6581, 0.3112, 0.6719, 0.1511, 0.6719, 0.1464, 0.664, 0.3087, 0.664, 0.6853, 0.6661, 0.8423, 0.6661, 0.8469, 0.6581, 0.6877, 0.6581])
me_cylinder.materials.append(mat_brushed_metal)
me_cylinder.use_remesh_fix_poles = True
me_cylinder.use_remesh_preserve_attributes = False
me_cylinder.update()
me_cylinder.normals_split_custom_set([tuple(v) for v in zip(*[iter([-0.0001283, 0.8446, -0.5354, -1.467e-06, 0.9969, -0.07909, 0.3815, 0.921, -0.07919, 0.3232, 0.7803, -0.5354, 0.3232, 0.7803, -0.5354, 0.3815, 0.921, -0.07919, 0.7049, 0.7049, -0.07909, 0.5973, 0.5972, -0.5354, 0.5973, 0.5972, -0.5354, 0.7049, 0.7049, -0.07909, 0.921, 0.3815, -0.07919, 0.7803, 0.3232, -0.5354, 0.7803, 0.3232, -0.5354, 0.921, 0.3815, -0.07919, 0.9969, 9.126e-08, -0.07909, 0.8446, 7.698e-05, -0.5354, 0.8446, 7.698e-05, -0.5354, 0.9969, 9.126e-08, -0.07909, 0.921, -0.3815, -0.07914, 0.7803, -0.3232, -0.5354, 0.7803, -0.3232, -0.5354, 0.921, -0.3815, -0.07914, 0.7049, -0.7049, -0.07909, 0.5972, -0.5973, -0.5354, 0.5972, -0.5973, -0.5354, 0.7049, -0.7049, -0.07909, 0.3815, -0.921, -0.07919, 0.3233, -0.7803, -0.5354, 0.3233, -0.7803, -0.5354, 0.3815, -0.921, -0.07919, -5.283e-08, -0.9969, -0.07909, -2.572e-05, -0.8446, -0.5354, -2.572e-05, -0.8446, -0.5354, -5.283e-08, -0.9969, -0.07909, -0.3815, -0.921, -0.07919, -0.3232, -0.7803, -0.5354, -0.3232, -0.7803, -0.5354, -0.3815, -0.921, -0.07919, -0.7049, -0.7049, -0.07909, -0.5972, -0.5972, -0.5354, -0.5972, -0.5972, -0.5354, -0.7049, -0.7049, -0.07909, -0.921, -0.3815, -0.07909, -0.7803, -0.3232, -0.5354, -0.7803, -0.3232, -0.5354, -0.921, -0.3815, -0.07909, -0.9969, 1.921e-08, -0.07909, -0.8446, -7.689e-05, -0.5354, -0.8446, -7.689e-05, -0.5354, -0.9969, 1.921e-08, -0.07909, -0.921, 0.3815, -0.07919, -0.7803, 0.3232, -0.5354, -0.7803, 0.3232, -0.5354, -0.921, 0.3815, -0.07919, -0.7049, 0.7049, -0.07909, -0.5973, 0.5972, -0.5354, -0.9943, -7.837e-06, 0.1065, -0.9186, -0.3805, 0.1065, -0.8565, -0.3547, 0.375, -0.927, 2.118e-05, 0.375, -0.5973, 0.5972, -0.5354, -0.7049, 0.7049, -0.07909, -0.3815, 0.921, -0.07909, -0.3232, 0.7803, -0.5354, -0.3232, 0.7803, -0.5354, -0.3815, 0.921, -0.07909, -1.467e-06, 0.9969, -0.07909, -0.0001283, 0.8446, -0.5354, 1.527e-05, 0.2187, -0.9758, 0.0837, 0.202, -0.9758, 0.1546, 0.1546, -0.9758, 0.202, 0.08367, -0.9758, 0.2187, -1.524e-05, -0.9758, 0.202, -0.0837, -0.9758, 0.1546, -0.1546, -0.9758, 0.08367, -0.202, -0.9758, 8.315e-06, -0.2187, -0.9758, -0.0837, -0.202, -0.9758, -0.1546, -0.1546, -0.9758, -0.202, -0.0837, -0.9758, -0.2187, -8.315e-06, -0.9758, -0.202, 0.0837, -0.9758, -0.1546, 0.1546, -0.9758, -0.08367, 0.202, -0.9758, -0.07952, -0.192, 0.9782, -5.409e-06, -0.2078, 0.9782, 0.07952, -0.192, 0.9782, 0.1469, -0.147, 0.9782, 0.192, -0.07953, 0.9782, 0.2078, -5.42e-06, 0.9782, 0.192, 0.07954, 0.9782, 0.1469, 0.147, 0.9782, 0.07952, 0.192, 0.9782, -1.202e-05, 0.2078, 0.9782, -0.07952, 0.192, 0.9782, -0.1469, 0.147, 0.9782, -0.192, 0.07953, 0.9782, -0.2078, 5.387e-06, 0.9782, -0.192, -0.07954, 0.9782, -0.1469, -0.147, 0.9782, 0.9186, 0.3805, 0.1065, 0.7031, 0.7031, 0.1065, 0.6555, 0.6555, 0.375, 0.8565, 0.3547, 0.375, -1.943e-05, -0.7956, 0.6058, -0.3045, -0.7351, 0.6058, -0.3336, -0.8053, 0.4901, 1.434e-05, -0.8717, 0.4901, 0.7351, -0.3045, 0.6058, 0.5626, -0.5626, 0.6058, 0.6164, -0.6164, 0.4901, 0.8053, -0.3336, 0.4901, -7.74e-06, 0.9943, 0.1065, -0.3805, 0.9186, 0.1065, -0.3547, 0.8565, 0.375, 2.124e-05, 0.927, 0.375, 0.3805, -0.9186, 0.1065, 0.7031, -0.7031, 0.1065, 0.6555, -0.6555, 0.375, 0.3547, -0.8565, 0.375, 0.7956, -1.938e-05, 0.6058, 0.7351, -0.3045, 0.6058, 0.8053, -0.3336, 0.4901, 0.8717, 1.437e-05, 0.4901, 0.7351, 0.3045, 0.6058, 0.7956, -1.938e-05, 0.6058, 0.8717, 1.437e-05, 0.4901, 0.8053, 0.3336, 0.4901, -0.9186, -0.3805, 0.1065, -0.7031, -0.7031, 0.1065, -0.6555, -0.6555, 0.375, -0.8565, -0.3547, 0.375, 0.7031, 0.7031, 0.1065, 0.3805, 0.9186, 0.1065, 0.3548, 0.8565, 0.375, 0.6555, 0.6555, 0.375, 0.5626, 0.5626, 0.6058, 0.7351, 0.3045, 0.6058, 0.8053, 0.3336, 0.4901, 0.6164, 0.6164, 0.4901, -0.3805, 0.9186, 0.1065, -0.7031, 0.7031, 0.1065, -0.6555, 0.6555, 0.375, -0.3547, 0.8565, 0.375, 0.7031, -0.7031, 0.1065, 0.9186, -0.3805, 0.1065, 0.8565, -0.3548, 0.375, 0.6555, -0.6555, 0.375, 0.3045, 0.7351, 0.6058, 0.5626, 0.5626, 0.6058, 0.6164, 0.6164, 0.4901, 0.3336, 0.8053, 0.4901, 1.943e-05, 0.7956, 0.6058, 0.3045, 0.7351, 0.6058, 0.3336, 0.8053, 0.4901, -1.434e-05, 0.8717, 0.4901, -0.7031, -0.7031, 0.1065, -0.3805, -0.9186, 0.1065, -0.3548, -0.8565, 0.375, -0.6555, -0.6555, 0.375, -0.5293, 0.5293, 0.6631, -0.2864, 0.6915, 0.6631, -0.02875, 0.06937, 0.9972, -0.05308, 0.05312, 0.9972, -0.01505, -0.03636, -0.9992, 9.909e-06, -0.03935, -0.9992, -2.872e-05, -0.764, -0.6453, -0.2924, -0.7058, -0.6453, -0.6915, 0.2865, 0.6631, -0.5293, 0.5293, 0.6631, -0.05308, 0.05312, 0.9972, -0.06938, 0.02873, 0.9972, 9.909e-06, -0.03935, -0.9992, 0.01507, -0.03635, -0.9992, 0.2923, -0.7058, -0.6453, -2.872e-05, -0.764, -0.6453, -0.7485, 2.328e-05, 0.6631, -0.6915, 0.2865, 0.6631, -0.06938, 0.02873, 0.9972, -0.07509, -1.284e-05, 0.9972, 0.01507, -0.03635, -0.9992, 0.02783, -0.02782, -0.9992, 0.5402, -0.5402, -0.6453, 0.2923, -0.7058, -0.6453, -0.6915, -0.2864, 0.6631, -0.7485, 2.328e-05, 0.6631, -0.07509, -1.284e-05, 0.9972, -0.06939, -0.02871, 0.9972, 0.02783, -0.02782, -0.9992, 0.03636, -0.01505, -0.9992, 0.7058, -0.2924, -0.6453, 0.5402, -0.5402, -0.6453, -0.5293, -0.5293, 0.6631, -0.6915, -0.2864, 0.6631, -0.06939, -0.02871, 0.9972, -0.05309, -0.05311, 0.9972, 0.2864, -0.6915, 0.6631, -2.266e-05, -0.7485, 0.6631, 1.336e-05, -0.0751, 0.9972, 0.02875, -0.06937, 0.9972, 0.03636, -0.01505, -0.9992, 0.03935, 9.38e-06, -0.9992, 0.764, -2.915e-05, -0.6453, 0.7058, -0.2924, -0.6453, -0.2865, -0.6915, 0.6631, -0.5293, -0.5293, 0.6631, -0.05309, -0.05311, 0.9972, -0.02873, -0.06938, 0.9972, 0.5293, -0.5293, 0.6631, 0.2864, -0.6915, 0.6631, 0.02875, -0.06937, 0.9972, 0.05311, -0.05309, 0.9972, 0.03935, 9.38e-06, -0.9992, 0.03635, 0.01507, -0.9992, 0.7058, 0.2923, -0.6453, 0.764, -2.915e-05, -0.6453, -2.266e-05, -0.7485, 0.6631, -0.2865, -0.6915, 0.6631, -0.02873, -0.06938, 0.9972, 1.336e-05, -0.0751, 0.9972, 0.6915, -0.2864, 0.6631, 0.5293, -0.5293, 0.6631, 0.05311, -0.05309, 0.9972, 0.06937, -0.02876, 0.9972, 0.5626, -0.5626, 0.6058, 0.3045, -0.7351, 0.6058, 0.3336, -0.8053, 0.4901, 0.6164, -0.6164, 0.4901, -0.3045, -0.7351, 0.6058, -0.5626, -0.5626, 0.6058, -0.6164, -0.6164, 0.4901, -0.3336, -0.8053, 0.4901, 0.3045, -0.7351, 0.6058, -1.943e-05, -0.7956, 0.6058, 1.434e-05, -0.8717, 0.4901, 0.3336, -0.8053, 0.4901, 7.723e-06, -0.9943, 0.1065, 0.3805, -0.9186, 0.1065, 0.3547, -0.8565, 0.375, -2.126e-05, -0.927, 0.375, -0.5626, -0.5626, 0.6058, -0.7351, -0.3045, 0.6058, -0.8053, -0.3336, 0.4901, -0.6164, -0.6164, 0.4901, -0.7351, -0.3045, 0.6058, -0.7956, 1.934e-05, 0.6058, -0.8717, -1.445e-05, 0.4901, -0.8053, -0.3336, 0.4901, 0.9943, 8.018e-06, 0.1065, 0.9186, 0.3805, 0.1065, 0.8565, 0.3547, 0.375, 0.927, -2.102e-05, 0.375, -0.9186, 0.3805, 0.1065, -0.9943, -7.837e-06, 0.1065, -0.927, 2.118e-05, 0.375, -0.8565, 0.3548, 0.375, -0.7956, 1.934e-05, 0.6058, -0.7351, 0.3045, 0.6058, -0.8053, 0.3336, 0.4901, -0.8717, -1.445e-05, 0.4901, -0.3805, -0.9186, 0.1065, 7.723e-06, -0.9943, 0.1065, -2.126e-05, -0.927, 0.375, -0.3548, -0.8565, 0.375, -0.7351, 0.3045, 0.6058, -0.5626, 0.5626, 0.6058, -0.6164, 0.6164, 0.4901, -0.8053, 0.3336, 0.4901, -0.5626, 0.5626, 0.6058, -0.3045, 0.7351, 0.6058, -0.3336, 0.8053, 0.4901, -0.6164, 0.6164, 0.4901, 0.9186, -0.3805, 0.1065, 0.9943, 8.018e-06, 0.1065, 0.927, -2.102e-05, 0.375, 0.8565, -0.3548, 0.375, -0.7031, 0.7031, 0.1065, -0.9186, 0.3805, 0.1065, -0.8565, 0.3548, 0.375, -0.6555, 0.6555, 0.375, 0.3805, 0.9186, 0.1065, -7.74e-06, 0.9943, 0.1065, 2.124e-05, 0.927, 0.375, 0.3548, 0.8565, 0.375, -0.3045, 0.7351, 0.6058, 1.943e-05, 0.7956, 0.6058, -1.434e-05, 0.8717, 0.4901, -0.3336, 0.8053, 0.4901, 0.2895, 0.6989, -0.654, -1.389e-05, 0.7565, -0.654, 2.515e-05, 0.847, -0.5317, 0.3241, 0.7825, -0.5317, -0.5349, 0.5349, -0.654, -0.6989, 0.2895, -0.654, -0.7825, 0.3241, -0.5317, -0.5989, 0.5989, -0.5317, 0.6989, -0.2895, -0.654, 0.7565, -5.862e-06, -0.654, 0.847, -2.491e-05, -0.5317, 0.7825, -0.3241, -0.5317, -0.2895, -0.6989, -0.654, 1.386e-05, -0.7565, -0.654, -2.522e-05, -0.847, -0.5317, -0.3241, -0.7825, -0.5317, -0.6989, 0.2895, -0.654, -0.7565, -1.409e-05, -0.654, -0.847, 2.495e-05, -0.5317, -0.7825, 0.3241, -0.5317, 0.7565, -5.862e-06, -0.654, 0.6989, 0.2895, -0.654, 0.7825, 0.3241, -0.5317, 0.847, -2.491e-05, -0.5317, 1.386e-05, -0.7565, -0.654, 0.2895, -0.6989, -0.654, 0.3241, -0.7825, -0.5317, -2.522e-05, -0.847, -0.5317, -0.5349, -0.5349, -0.654, -0.2895, -0.6989, -0.654, -0.3241, -0.7825, -0.5317, -0.5989, -0.5989, -0.5317, 0.5349, -0.5349, -0.654, 0.6989, -0.2895, -0.654, 0.7825, -0.3241, -0.5317, 0.5989, -0.5989, -0.5317, -0.2895, 0.6989, -0.654, -0.5349, 0.5349, -0.654, -0.5989, 0.5989, -0.5317, -0.3241, 0.7825, -0.5317, 0.5349, 0.5349, -0.654, 0.2895, 0.6989, -0.654, 0.3241, 0.7825, -0.5317, 0.5989, 0.5989, -0.5317, -0.6989, -0.2895, -0.654, -0.5349, -0.5349, -0.654, -0.5989, -0.5989, -0.5317, -0.7825, -0.3241, -0.5317, 0.2895, -0.6989, -0.654, 0.5349, -0.5349, -0.654, 0.5989, -0.5989, -0.5317, 0.3241, -0.7825, -0.5317, -1.389e-05, 0.7565, -0.654, -0.2895, 0.6989, -0.654, -0.3241, 0.7825, -0.5317, 2.515e-05, 0.847, -0.5317, 0.6989, 0.2895, -0.654, 0.5349, 0.5349, -0.654, 0.5989, 0.5989, -0.5317, 0.7825, 0.3241, -0.5317, -0.7565, -1.409e-05, -0.654, -0.6989, -0.2895, -0.654, -0.7825, -0.3241, -0.5317, -0.847, 2.495e-05, -0.5317, -0.9969, 1.921e-08, -0.07909, -0.921, -0.3815, -0.07909, -0.8695, -0.3602, -0.3379, -0.9412, -1.065e-05, -0.3379, 0.921, 0.3815, -0.07919, 0.7049, 0.7049, -0.07909, 0.6655, 0.6655, -0.3379, 0.8695, 0.3602, -0.3379, -1.467e-06, 0.9969, -0.07909, -0.3815, 0.921, -0.07909, -0.3602, 0.8695, -0.3379, -1.054e-05, 0.9412, -0.3379, 0.3815, -0.921, -0.07919, 0.7049, -0.7049, -0.07909, 0.6655, -0.6655, -0.3379, 0.3602, -0.8695, -0.3379, -0.921, -0.3815, -0.07909, -0.7049, -0.7049, -0.07909, -0.6655, -0.6655, -0.3379, -0.8695, -0.3602, -0.3379, 0.7049, 0.7049, -0.07909, 0.3815, 0.921, -0.07919, 0.3602, 0.8695, -0.3379, 0.6655, 0.6655, -0.3379, -0.3815, 0.921, -0.07909, -0.7049, 0.7049, -0.07909, -0.6655, 0.6655, -0.3379, -0.3602, 0.8695, -0.3379, 0.7049, -0.7049, -0.07909, 0.921, -0.3815, -0.07914, 0.8695, -0.3602, -0.3379, 0.6655, -0.6655, -0.3379, -0.7049, -0.7049, -0.07909, -0.3815, -0.921, -0.07919, -0.3602, -0.8695, -0.3379, -0.6655, -0.6655, -0.3379, -5.283e-08, -0.9969, -0.07909, 0.3815, -0.921, -0.07919, 0.3602, -0.8695, -0.3379, 1.058e-05, -0.9412, -0.3379, 0.9969, 9.126e-08, -0.07909, 0.921, 0.3815, -0.07919, 0.8695, 0.3602, -0.3379, 0.9412, 1.074e-05, -0.3379, -0.921, 0.3815, -0.07919, -0.9969, 1.921e-08, -0.07909, -0.9412, -1.065e-05, -0.3379, -0.8695, 0.3602, -0.3379, -0.3815, -0.921, -0.07919, -5.283e-08, -0.9969, -0.07909, 1.058e-05, -0.9412, -0.3379, -0.3602, -0.8695, -0.3379, 0.921, -0.3815, -0.07914, 0.9969, 9.126e-08, -0.07909, 0.9412, 1.074e-05, -0.3379, 0.8695, -0.3602, -0.3379, -0.7049, 0.7049, -0.07909, -0.921, 0.3815, -0.07919, -0.8695, 0.3602, -0.3379, -0.6655, 0.6655, -0.3379, 0.3815, 0.921, -0.07919, -1.467e-06, 0.9969, -0.07909, -1.054e-05, 0.9412, -0.3379, 0.3602, 0.8695, -0.3379, 0.3792, 0.9156, 0.1336, -2.397e-05, 0.991, 0.1336, 1.083e-05, 0.944, 0.3299, 0.3613, 0.8721, 0.3299, -0.7008, 0.7007, 0.1336, -0.9156, 0.3792, 0.1336, -0.8721, 0.3613, 0.3299, -0.6675, 0.6675, 0.3299, 0.9156, -0.3792, 0.1336, 0.991, 2.441e-05, 0.1336, 0.944, -1.04e-05, 0.3299, 0.8721, -0.3613, 0.3299, -0.3792, -0.9156, 0.1336, 2.402e-05, -0.991, 0.1336, 4.312e-06, -0.944, 0.3299, -0.3613, -0.8721, 0.3299, -0.9156, 0.3792, 0.1336, -0.991, -2.434e-05, 0.1336, -0.944, 1.049e-05, 0.3299, -0.8721, 0.3613, 0.3299, 0.991, 2.441e-05, 0.1336, 0.9156, 0.3793, 0.1336, 0.8721, 0.3612, 0.3299, 0.944, -1.04e-05, 0.3299, 2.402e-05, -0.991, 0.1336, 0.3793, -0.9156, 0.1336, 0.3613, -0.8721, 0.3299, 4.312e-06, -0.944, 0.3299, -0.7008, -0.7008, 0.1336, -0.3792, -0.9156, 0.1336, -0.3613, -0.8721, 0.3299, -0.6675, -0.6675, 0.3299, 0.7008, -0.7007, 0.1336, 0.9156, -0.3792, 0.1336, 0.8721, -0.3613, 0.3299, 0.6675, -0.6675, 0.3299, -0.3793, 0.9156, 0.1336, -0.7008, 0.7007, 0.1336, -0.6675, 0.6675, 0.3299, -0.3612, 0.8721, 0.3299, 0.7007, 0.7008, 0.1336, 0.3792, 0.9156, 0.1336, 0.3613, 0.8721, 0.3299, 0.6675, 0.6675, 0.3299, -0.9156, -0.3793, 0.1336, -0.7008, -0.7008, 0.1336, -0.6675, -0.6675, 0.3299, -0.8721, -0.3613, 0.3299, 0.3793, -0.9156, 0.1336, 0.7008, -0.7007, 0.1336, 0.6675, -0.6675, 0.3299, 0.3613, -0.8721, 0.3299, -2.397e-05, 0.991, 0.1336, -0.3793, 0.9156, 0.1336, -0.3612, 0.8721, 0.3299, 1.083e-05, 0.944, 0.3299, 0.9156, 0.3793, 0.1336, 0.7007, 0.7008, 0.1336, 0.6675, 0.6675, 0.3299, 0.8721, 0.3612, 0.3299, -0.991, -2.434e-05, 0.1336, -0.9156, -0.3793, 0.1336, -0.8721, -0.3613, 0.3299, -0.944, 1.049e-05, 0.3299, -0.3108, 0.7504, 0.5834, 2.356e-05, 0.8122, 0.5834, -1.229e-05, 0.1824, 0.9832, -0.0698, 0.1685, 0.9832, 0.8815, 0.3651, -0.2995, 0.6746, 0.6747, -0.2995, 0.3498, 0.3498, -0.8691, 0.457, 0.1893, -0.8691, -0.5743, 0.5743, 0.5834, -0.3108, 0.7504, 0.5834, -0.0698, 0.1685, 0.9832, -0.1289, 0.129, 0.9832, -0.3911, 0.162, 0.906, -0.2994, 0.2994, 0.906, -0.6848, 0.6847, 0.2494, -0.8947, 0.3706, 0.2494, -0.7504, 0.3108, 0.5834, -0.5743, 0.5743, 0.5834, -0.1289, 0.129, 0.9832, -0.1685, 0.06977, 0.9832, 0.6746, 0.6747, -0.2995, 0.3651, 0.8815, -0.2995, 0.1893, 0.4571, -0.8691, 0.3498, 0.3498, -0.8691, -0.8122, 2.37e-05, 0.5834, -0.7504, 0.3108, 0.5834, -0.1685, 0.06977, 0.9832, -0.1824, -1.214e-05, 0.9832, -0.4234, 9.269e-06, 0.906, -0.3911, 0.162, 0.906, -0.8947, 0.3706, 0.2494, -0.9684, -3.161e-05, 0.2494, -0.7504, -0.3108, 0.5834, -0.8122, 2.37e-05, 0.5834, -0.1824, -1.214e-05, 0.9832, -0.1685, -0.06976, 0.9832, 0.3651, 0.8815, -0.2995, 7.872e-06, 0.9541, -0.2995, -2.72e-05, 0.4947, -0.8691, 0.1893, 0.4571, -0.8691, -0.5743, -0.5743, 0.5834, -0.7504, -0.3108, 0.5834, -0.1685, -0.06976, 0.9832, -0.1289, -0.129, 0.9832, 0.3108, -0.7504, 0.5834, -2.353e-05, -0.8122, 0.5834, 1.229e-05, -0.1824, 0.9832, 0.0698, -0.1685, 0.9832, -0.3911, -0.162, 0.906, -0.4234, 9.269e-06, 0.906, -0.9684, -3.161e-05, 0.2494, -0.8947, -0.3706, 0.2494, -0.3108, -0.7504, 0.5834, -0.5743, -0.5743, 0.5834, -0.1289, -0.129, 0.9832, -0.06977, -0.1685, 0.9832, 0.5743, -0.5743, 0.5834, 0.3108, -0.7504, 0.5834, 0.0698, -0.1685, 0.9832, 0.129, -0.1289, 0.9832, 7.872e-06, 0.9541, -0.2995, -0.3651, 0.8815, -0.2995, -0.1893, 0.457, -0.8691, -2.72e-05, 0.4947, -0.8691, -0.02784, -0.02781, -0.9992, -0.01505, -0.03636, -0.9992, -0.2924, -0.7058, -0.6453, -0.5402, -0.5402, -0.6453, -0.2864, 0.6915, 0.6631, 2.268e-05, 0.7485, 0.6631, -1.342e-05, 0.0751, 0.9972, -0.02875, 0.06937, 0.9972, -0.03635, -0.01507, -0.9992, -0.02784, -0.02781, -0.9992, -0.5402, -0.5402, -0.6453, -0.7058, -0.2923, -0.6453, 2.268e-05, 0.7485, 0.6631, 0.2864, 0.6915, 0.6631, 0.02876, 0.06937, 0.9972, -1.342e-05, 0.0751, 0.9972, -0.03935, -9.395e-06, -0.9992, -0.03635, -0.01507, -0.9992, -0.7058, -0.2923, -0.6453, -0.764, 2.918e-05, -0.6453, 0.2864, 0.6915, 0.6631, 0.5293, 0.5293, 0.6631, 0.05312, 0.05308, 0.9972, 0.02876, 0.06937, 0.9972, -0.03636, 0.01505, -0.9992, -0.03935, -9.395e-06, -0.9992, -0.764, 2.918e-05, -0.6453, -0.7058, 0.2924, -0.6453, 0.5293, 0.5293, 0.6631, 0.6915, 0.2864, 0.6631, 0.06937, 0.02875, 0.9972, 0.05312, 0.05308, 0.9972, -0.02781, 0.02784, -0.9992, -0.03636, 0.01505, -0.9992, -0.7058, 0.2924, -0.6453, -0.5402, 0.5402, -0.6453, 0.01505, 0.03636, -0.9992, -1.004e-05, 0.03935, -0.9992, 2.861e-05, 0.764, -0.6453, 0.2924, 0.7058, -0.6453, 0.6915, 0.2864, 0.6631, 0.7485, -2.329e-05, 0.6631, 0.0751, 1.281e-05, 0.9972, 0.06937, 0.02875, 0.9972, -0.01507, 0.03635, -0.9992, -0.02781, 0.02784, -0.9992, -0.5402, 0.5402, -0.6453, -0.2923, 0.7058, -0.6453, 0.02782, 0.02783, -0.9992, 0.01505, 0.03636, -0.9992, 0.2924, 0.7058, -0.6453, 0.5402, 0.5402, -0.6453, 0.7485, -2.329e-05, 0.6631, 0.6915, -0.2864, 0.6631, 0.06937, -0.02876, 0.9972, 0.0751, 1.281e-05, 0.9972, -1.004e-05, 0.03935, -0.9992, -0.01507, 0.03635, -0.9992, -0.2923, 0.7058, -0.6453, 2.861e-05, 0.764, -0.6453, 0.03635, 0.01507, -0.9992, 0.02782, 0.02783, -0.9992, 0.5402, 0.5402, -0.6453, 0.7058, 0.2923, -0.6453, 0.2846, 0.2847, 0.9154, 0.154, 0.3719, 0.9154, -0.1305, -0.315, 0.9401, -0.2411, -0.2411, 0.9401, 0.154, -0.3719, 0.9154, 0.2847, -0.2846, 0.9154, -0.2411, 0.2411, 0.9401, -0.1305, 0.315, 0.9401, -0.4025, -2.808e-05, 0.9154, -0.3719, -0.154, 0.9154, 0.315, 0.1305, 0.9401, 0.3409, 8.829e-06, 0.9401, 0.3719, -0.154, 0.9154, 0.4025, -1.529e-05, 0.9154, -0.3409, -8.851e-06, 0.9401, -0.315, 0.1305, 0.9401, -0.2846, -0.2847, 0.9154, -0.154, -0.3719, 0.9154, 0.1305, 0.315, 0.9401, 0.2411, 0.2411, 0.9401, -0.1541, 0.3719, 0.9154, -0.2847, 0.2846, 0.9154, 0.2411, -0.2411, 0.9401, 0.1305, -0.315, 0.9401, 0.3719, 0.1541, 0.9154, 0.2846, 0.2847, 0.9154, -0.2411, -0.2411, 0.9401, -0.315, -0.1305, 0.9401, -1.53e-05, -0.4025, 0.9154, 0.154, -0.3719, 0.9154, -0.1305, 0.315, 0.9401, -8.851e-06, 0.3409, 0.9401, -0.3719, 0.154, 0.9154, -0.4025, -2.808e-05, 0.9154, 0.3409, 8.829e-06, 0.9401, 0.315, -0.1305, 0.9401, 0.154, 0.3719, 0.9154, -2.803e-05, 0.4025, 0.9154, 8.874e-06, -0.3409, 0.9401, -0.1305, -0.315, 0.9401, 0.2847, -0.2846, 0.9154, 0.3719, -0.154, 0.9154, -0.315, 0.1305, 0.9401, -0.2411, 0.2411, 0.9401, -0.3719, -0.154, 0.9154, -0.2846, -0.2847, 0.9154, 0.2411, 0.2411, 0.9401, 0.315, 0.1305, 0.9401, -2.803e-05, 0.4025, 0.9154, -0.1541, 0.3719, 0.9154, 0.1305, -0.315, 0.9401, 8.874e-06, -0.3409, 0.9401, 0.4025, -1.529e-05, 0.9154, 0.3719, 0.1541, 0.9154, -0.315, -0.1305, 0.9401, -0.3409, -8.851e-06, 0.9401, -0.154, -0.3719, 0.9154, -1.53e-05, -0.4025, 0.9154, -8.851e-06, 0.3409, 0.9401, 0.1305, 0.315, 0.9401, -0.2847, 0.2846, 0.9154, -0.3719, 0.154, 0.9154, 0.315, -0.1305, 0.9401, 0.2411, -0.2411, 0.9401, -0.2994, -0.2994, 0.906, -0.3911, -0.162, 0.906, -0.8947, -0.3706, 0.2494, -0.6847, -0.6848, 0.2494, 2.356e-05, 0.8122, 0.5834, 0.3108, 0.7504, 0.5834, 0.06981, 0.1685, 0.9832, -1.229e-05, 0.1824, 0.9832, -0.3651, 0.8815, -0.2995, -0.6746, 0.6747, -0.2995, -0.3498, 0.3498, -0.8691, -0.1893, 0.457, -0.8691, 0.3108, 0.7504, 0.5834, 0.5743, 0.5743, 0.5834, 0.129, 0.1289, 0.9832, 0.06981, 0.1685, 0.9832, -0.162, -0.3911, 0.906, -0.2994, -0.2994, 0.906, -0.6847, -0.6848, 0.2494, -0.3706, -0.8947, 0.2494, 0.5743, 0.5743, 0.5834, 0.7504, 0.3108, 0.5834, 0.1685, 0.0698, 0.9832, 0.129, 0.1289, 0.9832, -0.6746, 0.6747, -0.2995, -0.8815, 0.3651, -0.2995, -0.4571, 0.1893, -0.8691, -0.3498, 0.3498, -0.8691, 2.839e-05, -0.4234, 0.906, -0.162, -0.3911, 0.906, -0.3706, -0.8947, 0.2494, -1.254e-05, -0.9684, 0.2494, 0.7504, 0.3108, 0.5834, 0.8122, -2.37e-05, 0.5834, 0.1823, 1.222e-05, 0.9832, 0.1685, 0.0698, 0.9832, -0.8815, 0.3651, -0.2995, -0.9541, 7.488e-06, -0.2995, -0.4947, -2.751e-05, -0.8691, -0.4571, 0.1893, -0.8691, 0.162, -0.3911, 0.906, 2.839e-05, -0.4234, 0.906, -1.254e-05, -0.9684, 0.2494, 0.3706, -0.8947, 0.2494, 0.8122, -2.37e-05, 0.5834, 0.7504, -0.3108, 0.5834, 0.1685, -0.06981, 0.9832, 0.1823, 1.222e-05, 0.9832, -0.9541, 7.488e-06, -0.2995, -0.8815, -0.3651, -0.2995, -0.457, -0.1893, -0.8691, -0.4947, -2.751e-05, -0.8691, 0.2994, -0.2994, 0.906, 0.162, -0.3911, 0.906, 0.3706, -0.8947, 0.2494, 0.6848, -0.6847, 0.2494, 0.7504, -0.3108, 0.5834, 0.5743, -0.5743, 0.5834, 0.129, -0.1289, 0.9832, 0.1685, -0.06981, 0.9832, -2.353e-05, -0.8122, 0.5834, -0.3108, -0.7504, 0.5834, -0.06977, -0.1685, 0.9832, 1.229e-05, -0.1824, 0.9832, -0.09914, -0.09911, -0.9901, -0.05364, -0.1295, -0.9901, -0.3172, -0.7656, -0.5597, -0.586, -0.586, -0.5597, -0.05364, -0.1295, -0.9901, 9.038e-06, -0.1402, -0.9901, -2.982e-05, -0.8287, -0.5597, -0.3172, -0.7656, -0.5597, 9.038e-06, -0.1402, -0.9901, 0.05366, -0.1295, -0.9901, 0.3171, -0.7656, -0.5597, -2.982e-05, -0.8287, -0.5597, 0.05366, -0.1295, -0.9901, 0.09914, -0.09912, -0.9901, 0.586, -0.586, -0.5597, 0.3171, -0.7656, -0.5597, 0.09914, -0.09912, -0.9901, 0.1295, -0.05364, -0.9901, 0.7656, -0.3172, -0.5597, 0.586, -0.586, -0.5597, 0.1295, -0.05364, -0.9901, 0.1402, 9.015e-06, -0.9901, 0.8287, -2.981e-05, -0.5597, 0.7656, -0.3172, -0.5597, 0.1402, 9.015e-06, -0.9901, 0.1295, 0.05365, -0.9901, 0.7656, 0.3171, -0.5597, 0.8287, -2.981e-05, -0.5597, -0.1295, -0.05365, -0.9901, -0.09914, -0.09911, -0.9901, -0.586, -0.586, -0.5597, -0.7656, -0.3171, -0.5597, -0.1402, -9.03e-06, -0.9901, -0.1295, -0.05365, -0.9901, -0.7656, -0.3171, -0.5597, -0.8287, 2.987e-05, -0.5597, -0.1295, 0.05364, -0.9901, -0.1402, -9.03e-06, -0.9901, -0.8287, 2.987e-05, -0.5597, -0.7656, 0.3172, -0.5597, -0.09911, 0.09914, -0.9901, -0.1295, 0.05364, -0.9901, -0.7656, 0.3172, -0.5597, -0.586, 0.586, -0.5597, 0.05364, 0.1295, -0.9901, -9.097e-06, 0.1402, -0.9901, 2.985e-05, 0.8287, -0.5597, 0.3172, 0.7656, -0.5597, -0.05366, 0.1295, -0.9901, -0.09911, 0.09914, -0.9901, -0.586, 0.586, -0.5597, -0.3171, 0.7656, -0.5597, 0.09912, 0.09913, -0.9901, 0.05364, 0.1295, -0.9901, 0.3172, 0.7656, -0.5597, 0.586, 0.586, -0.5597, -9.097e-06, 0.1402, -0.9901, -0.05366, 0.1295, -0.9901, -0.3171, 0.7656, -0.5597, 2.985e-05, 0.8287, -0.5597, 0.1295, 0.05365, -0.9901, 0.09912, 0.09913, -0.9901, 0.586, 0.586, -0.5597, 0.7656, 0.3171, -0.5597, 7.283e-06, 0.4234, 0.906, 0.162, 0.3911, 0.906, 0.3706, 0.8947, 0.2494, -3.344e-05, 0.9684, 0.2494, -0.2994, 0.2994, 0.906, -0.162, 0.3912, 0.906, -0.3706, 0.8947, 0.2494, -0.6848, 0.6847, 0.2494, 0.9541, -7.965e-06, -0.2995, 0.8815, 0.3651, -0.2995, 0.457, 0.1893, -0.8691, 0.4947, 2.709e-05, -0.8691, 0.162, 0.3911, 0.906, 0.2994, 0.2994, 0.906, 0.6847, 0.6848, 0.2494, 0.3706, 0.8947, 0.2494, -0.162, 0.3912, 0.906, 7.283e-06, 0.4234, 0.906, -3.344e-05, 0.9684, 0.2494, -0.3706, 0.8947, 0.2494, 0.8815, -0.3651, -0.2995, 0.9541, -7.965e-06, -0.2995, 0.4947, 2.709e-05, -0.8691, 0.4571, -0.1893, -0.8691, 0.2994, 0.2994, 0.906, 0.3912, 0.162, 0.906, 0.8947, 0.3706, 0.2494, 0.6847, 0.6848, 0.2494, 0.6747, -0.6746, -0.2995, 0.8815, -0.3651, -0.2995, 0.4571, -0.1893, -0.8691, 0.3498, -0.3498, -0.8691, 0.3912, 0.162, 0.906, 0.4234, 2.838e-05, 0.906, 0.9684, -1.251e-05, 0.2494, 0.8947, 0.3706, 0.2494, -0.3651, -0.8815, -0.2995, -7.033e-06, -0.9541, -0.2995, 2.804e-05, -0.4947, -0.8691, -0.1893, -0.4571, -0.8691, 0.3651, -0.8815, -0.2995, 0.6747, -0.6746, -0.2995, 0.3498, -0.3498, -0.8691, 0.1893, -0.457, -0.8691, 0.4234, 2.838e-05, 0.906, 0.3911, -0.162, 0.906, 0.8947, -0.3706, 0.2494, 0.9684, -1.251e-05, 0.2494, -0.6747, -0.6746, -0.2995, -0.3651, -0.8815, -0.2995, -0.1893, -0.4571, -0.8691, -0.3498, -0.3498, -0.8691, -7.033e-06, -0.9541, -0.2995, 0.3651, -0.8815, -0.2995, 0.1893, -0.457, -0.8691, 2.804e-05, -0.4947, -0.8691, 0.3911, -0.162, 0.906, 0.2994, -0.2994, 0.906, 0.6848, -0.6847, 0.2494, 0.8947, -0.3706, 0.2494, -0.8815, -0.3651, -0.2995, -0.6747, -0.6746, -0.2995, -0.3498, -0.3498, -0.8691, -0.457, -0.1893, -0.8691])] * 3)])
me_cylinder_001 = bpy.data.meshes.new('Cylinder.001')
me_cylinder_001.from_pydata([(0.01624, 1.344, -1.747), (0.01624, -1.328, -1.747), (-0.5814, -1.227, -2.066), (-1.088, -0.9371, -2.337), (-1.427, -0.5035, -2.517), (-1.546, 0.007871, -2.581), (-1.427, 0.5193, -2.517), (-1.088, 0.9528, -2.337), (-0.5814, 1.242, -2.066)], [(1, 2), (2, 3), (3, 4), (4, 5), (5, 6), (6, 7), (7, 8), (8, 0)], [])
_uv = me_cylinder_001.uv_layers.new(name='UVMap')
_uv.uv.foreach_set('vector', [])
me_cylinder_001.materials.append(mat_chrome)
me_cylinder_001.use_remesh_fix_poles = True
me_cylinder_001.use_remesh_preserve_attributes = False
me_cylinder_001.update()
me_cylinder_002 = bpy.data.meshes.new('Cylinder.002')
me_cylinder_002.from_pydata([(0.0, 1.0, -1.0), (0.0, 1.0, 1.0), (0.3827, 0.9239, -1.0), (0.3827, 0.9239, 1.0), (0.7071, 0.7071, -1.0), (0.7071, 0.7071, 1.0), (0.9239, 0.3827, -1.0), (0.9239, 0.3827, 1.0), (1.0, -4.371e-08, -1.0), (1.0, -4.371e-08, 1.0), (0.9239, -0.3827, -1.0), (0.9239, -0.3827, 1.0), (0.7071, -0.7071, -1.0), (0.7071, -0.7071, 1.0), (0.3827, -0.9239, -1.0), (0.3827, -0.9239, 1.0), (-8.742e-08, -1.0, -1.0), (-8.742e-08, -1.0, 1.0), (-0.3827, -0.9239, -1.0), (-0.3827, -0.9239, 1.0), (-0.7071, -0.7071, -1.0), (-0.7071, -0.7071, 1.0), (-0.9239, -0.3827, -1.0), (-0.9239, -0.3827, 1.0), (-1.0, 1.192e-08, -1.0), (-1.0, 1.192e-08, 1.0), (-0.9239, 0.3827, -1.0), (-0.9239, 0.3827, 1.0), (-0.7071, 0.7071, -1.0), (-0.7071, 0.7071, 1.0), (-0.3827, 0.9239, -1.0), (-0.3827, 0.9239, 1.0), (0.0, 1.0, -0.963), (0.0, 1.0, -0.9259), (0.0, 1.0, 0.9259), (0.0, 1.0, 0.963), (0.3827, 0.9239, 0.963), (0.3827, 0.9239, 0.9259), (0.3827, 0.9239, -0.9259), (0.3827, 0.9239, -0.963), (0.7071, 0.7071, 0.963), (0.7071, 0.7071, 0.9259), (0.7071, 0.7071, -0.9259), (0.7071, 0.7071, -0.963), (0.9239, 0.3827, 0.963), (0.9239, 0.3827, 0.9259), (0.9239, 0.3827, -0.9259), (0.9239, 0.3827, -0.963), (1.0, -4.371e-08, 0.963), (1.0, -4.371e-08, 0.9259), (1.0, -4.371e-08, -0.9259), (1.0, -4.371e-08, -0.963), (0.9239, -0.3827, 0.963), (0.9239, -0.3827, 0.9259), (0.9239, -0.3827, -0.9259), (0.9239, -0.3827, -0.963), (0.7071, -0.7071, 0.963), (0.7071, -0.7071, 0.9259), (0.7071, -0.7071, -0.9259), (0.7071, -0.7071, -0.963), (0.3827, -0.9239, 0.963), (0.3827, -0.9239, 0.9259), (0.3827, -0.9239, -0.9259), (0.3827, -0.9239, -0.963), (-8.742e-08, -1.0, 0.963), (-8.742e-08, -1.0, 0.9259), (-8.742e-08, -1.0, -0.9259), (-8.742e-08, -1.0, -0.963), (-0.3827, -0.9239, 0.963), (-0.3827, -0.9239, 0.9259), (-0.3827, -0.9239, -0.9259), (-0.3827, -0.9239, -0.963), (-0.7071, -0.7071, 0.963), (-0.7071, -0.7071, 0.9259), (-0.7071, -0.7071, -0.9259), (-0.7071, -0.7071, -0.963), (-0.9239, -0.3827, 0.963), (-0.9239, -0.3827, 0.9259), (-0.9239, -0.3827, -0.9259), (-0.9239, -0.3827, -0.963), (-1.0, 1.192e-08, 0.963), (-1.0, 1.192e-08, 0.9259), (-1.0, 1.192e-08, -0.9259), (-1.0, 1.192e-08, -0.963), (-0.9239, 0.3827, 0.963), (-0.9239, 0.3827, 0.9259), (-0.9239, 0.3827, -0.9259), (-0.9239, 0.3827, -0.963), (-0.7071, 0.7071, 0.963), (-0.7071, 0.7071, 0.9259), (-0.7071, 0.7071, -0.9259), (-0.7071, 0.7071, -0.963), (-0.3827, 0.9239, 0.963), (-0.3827, 0.9239, 0.9259), (-0.3827, 0.9239, -0.9259), (-0.3827, 0.9239, -0.963)], [], [(35, 1, 3, 36), (36, 3, 5, 40), (40, 5, 7, 44), (44, 7, 9, 48), (48, 9, 11, 52), (52, 11, 13, 56), (56, 13, 15, 60), (60, 15, 17, 64), (64, 17, 19, 68), (68, 19, 21, 72), (72, 21, 23, 76), (76, 23, 25, 80), (80, 25, 27, 84), (84, 27, 29, 88), (3, 1, 31, 29, 27, 25, 23, 21, 19, 17, 15, 13, 11, 9, 7, 5), (88, 29, 31, 92), (92, 31, 1, 35), (0, 2, 4, 6, 8, 10, 12, 14, 16, 18, 20, 22, 24, 26, 28, 30), (30, 95, 32, 0), (95, 94, 33, 32), (93, 92, 35, 34), (28, 91, 95, 30), (91, 90, 94, 95), (89, 88, 92, 93), (26, 87, 91, 28), (87, 86, 90, 91), (85, 84, 88, 89), (24, 83, 87, 26), (83, 82, 86, 87), (81, 80, 84, 85), (22, 79, 83, 24), (79, 78, 82, 83), (77, 76, 80, 81), (20, 75, 79, 22), (75, 74, 78, 79), (73, 72, 76, 77), (18, 71, 75, 20), (71, 70, 74, 75), (69, 68, 72, 73), (16, 67, 71, 18), (67, 66, 70, 71), (65, 64, 68, 69), (14, 63, 67, 16), (63, 62, 66, 67), (61, 60, 64, 65), (12, 59, 63, 14), (59, 58, 62, 63), (57, 56, 60, 61), (10, 55, 59, 12), (55, 54, 58, 59), (53, 52, 56, 57), (8, 51, 55, 10), (51, 50, 54, 55), (49, 48, 52, 53), (6, 47, 51, 8), (47, 46, 50, 51), (45, 44, 48, 49), (4, 43, 47, 6), (43, 42, 46, 47), (41, 40, 44, 45), (2, 39, 43, 4), (39, 38, 42, 43), (37, 36, 40, 41), (0, 32, 39, 2), (32, 33, 38, 39), (34, 35, 36, 37)])
me_cylinder_002.polygons.foreach_set('use_smooth', [True] * 66)
_uv = me_cylinder_002.uv_layers.new(name='UVMap')
_uv.uv.foreach_set('vector', [1.0, 0.9907, 1.0, 1.0, 0.9375, 1.0, 0.9375, 0.9907, 0.9375, 0.9907, 0.9375, 1.0, 0.875, 1.0, 0.875, 0.9907, 0.875, 0.9907, 0.875, 1.0, 0.8125, 1.0, 0.8125, 0.9907, 0.8125, 0.9907, 0.8125, 1.0, 0.75, 1.0, 0.75, 0.9907, 0.75, 0.9907, 0.75, 1.0, 0.6875, 1.0, 0.6875, 0.9907, 0.6875, 0.9907, 0.6875, 1.0, 0.625, 1.0, 0.625, 0.9907, 0.625, 0.9907, 0.625, 1.0, 0.5625, 1.0, 0.5625, 0.9907, 0.5625, 0.9907, 0.5625, 1.0, 0.5, 1.0, 0.5, 0.9907, 0.5, 0.9907, 0.5, 1.0, 0.4375, 1.0, 0.4375, 0.9907, 0.4375, 0.9907, 0.4375, 1.0, 0.375, 1.0, 0.375, 0.9907, 0.375, 0.9907, 0.375, 1.0, 0.3125, 1.0, 0.3125, 0.9907, 0.3125, 0.9907, 0.3125, 1.0, 0.25, 1.0, 0.25, 0.9907, 0.25, 0.9907, 0.25, 1.0, 0.1875, 1.0, 0.1875, 0.9907, 0.1875, 0.9907, 0.1875, 1.0, 0.125, 1.0, 0.125, 0.9907, 0.3418, 0.4717, 0.25, 0.49, 0.1582, 0.4717, 0.08029, 0.4197, 0.02827, 0.3418, 0.01, 0.25, 0.02827, 0.1582, 0.08029, 0.08029, 0.1582, 0.02827, 0.25, 0.01, 0.3418, 0.02827, 0.4197, 0.08029, 0.4717, 0.1582, 0.49, 0.25, 0.4717, 0.3418, 0.4197, 0.4197, 0.125, 0.9907, 0.125, 1.0, 0.0625, 1.0, 0.0625, 0.9907, 0.0625, 0.9907, 0.0625, 1.0, 0.0, 1.0, 0.0, 0.9907, 0.75, 0.49, 0.8418, 0.4717, 0.9197, 0.4197, 0.9717, 0.3418, 0.99, 0.25, 0.9717, 0.1582, 0.9197, 0.08029, 0.8418, 0.02827, 0.75, 0.01, 0.6582, 0.02827, 0.5803, 0.08029, 0.5283, 0.1582, 0.51, 0.25, 0.5283, 0.3418, 0.5803, 0.4197, 0.6582, 0.4717, 0.0625, 0.5, 0.0625, 0.5093, 0.0, 0.5093, 0.0, 0.5, 0.0625, 0.5093, 0.0625, 0.5185, 0.0, 0.5185, 0.0, 0.5093, 0.0625, 0.9815, 0.0625, 0.9907, 0.0, 0.9907, 0.0, 0.9815, 0.125, 0.5, 0.125, 0.5093, 0.0625, 0.5093, 0.0625, 0.5, 0.125, 0.5093, 0.125, 0.5185, 0.0625, 0.5185, 0.0625, 0.5093, 0.125, 0.9815, 0.125, 0.9907, 0.0625, 0.9907, 0.0625, 0.9815, 0.1875, 0.5, 0.1875, 0.5093, 0.125, 0.5093, 0.125, 0.5, 0.1875, 0.5093, 0.1875, 0.5185, 0.125, 0.5185, 0.125, 0.5093, 0.1875, 0.9815, 0.1875, 0.9907, 0.125, 0.9907, 0.125, 0.9815, 0.25, 0.5, 0.25, 0.5093, 0.1875, 0.5093, 0.1875, 0.5, 0.25, 0.5093, 0.25, 0.5185, 0.1875, 0.5185, 0.1875, 0.5093, 0.25, 0.9815, 0.25, 0.9907, 0.1875, 0.9907, 0.1875, 0.9815, 0.3125, 0.5, 0.3125, 0.5093, 0.25, 0.5093, 0.25, 0.5, 0.3125, 0.5093, 0.3125, 0.5185, 0.25, 0.5185, 0.25, 0.5093, 0.3125, 0.9815, 0.3125, 0.9907, 0.25, 0.9907, 0.25, 0.9815, 0.375, 0.5, 0.375, 0.5093, 0.3125, 0.5093, 0.3125, 0.5, 0.375, 0.5093, 0.375, 0.5185, 0.3125, 0.5185, 0.3125, 0.5093, 0.375, 0.9815, 0.375, 0.9907, 0.3125, 0.9907, 0.3125, 0.9815, 0.4375, 0.5, 0.4375, 0.5093, 0.375, 0.5093, 0.375, 0.5, 0.4375, 0.5093, 0.4375, 0.5185, 0.375, 0.5185, 0.375, 0.5093, 0.4375, 0.9815, 0.4375, 0.9907, 0.375, 0.9907, 0.375, 0.9815, 0.5, 0.5, 0.5, 0.5093, 0.4375, 0.5093, 0.4375, 0.5, 0.5, 0.5093, 0.5, 0.5185, 0.4375, 0.5185, 0.4375, 0.5093, 0.5, 0.9815, 0.5, 0.9907, 0.4375, 0.9907, 0.4375, 0.9815, 0.5625, 0.5, 0.5625, 0.5093, 0.5, 0.5093, 0.5, 0.5, 0.5625, 0.5093, 0.5625, 0.5185, 0.5, 0.5185, 0.5, 0.5093, 0.5625, 0.9815, 0.5625, 0.9907, 0.5, 0.9907, 0.5, 0.9815, 0.625, 0.5, 0.625, 0.5093, 0.5625, 0.5093, 0.5625, 0.5, 0.625, 0.5093, 0.625, 0.5185, 0.5625, 0.5185, 0.5625, 0.5093, 0.625, 0.9815, 0.625, 0.9907, 0.5625, 0.9907, 0.5625, 0.9815, 0.6875, 0.5, 0.6875, 0.5093, 0.625, 0.5093, 0.625, 0.5, 0.6875, 0.5093, 0.6875, 0.5185, 0.625, 0.5185, 0.625, 0.5093, 0.6875, 0.9815, 0.6875, 0.9907, 0.625, 0.9907, 0.625, 0.9815, 0.75, 0.5, 0.75, 0.5093, 0.6875, 0.5093, 0.6875, 0.5, 0.75, 0.5093, 0.75, 0.5185, 0.6875, 0.5185, 0.6875, 0.5093, 0.75, 0.9815, 0.75, 0.9907, 0.6875, 0.9907, 0.6875, 0.9815, 0.8125, 0.5, 0.8125, 0.5093, 0.75, 0.5093, 0.75, 0.5, 0.8125, 0.5093, 0.8125, 0.5185, 0.75, 0.5185, 0.75, 0.5093, 0.8125, 0.9815, 0.8125, 0.9907, 0.75, 0.9907, 0.75, 0.9815, 0.875, 0.5, 0.875, 0.5093, 0.8125, 0.5093, 0.8125, 0.5, 0.875, 0.5093, 0.875, 0.5185, 0.8125, 0.5185, 0.8125, 0.5093, 0.875, 0.9815, 0.875, 0.9907, 0.8125, 0.9907, 0.8125, 0.9815, 0.9375, 0.5, 0.9375, 0.5093, 0.875, 0.5093, 0.875, 0.5, 0.9375, 0.5093, 0.9375, 0.5185, 0.875, 0.5185, 0.875, 0.5093, 0.9375, 0.9815, 0.9375, 0.9907, 0.875, 0.9907, 0.875, 0.9815, 1.0, 0.5, 1.0, 0.5093, 0.9375, 0.5093, 0.9375, 0.5, 1.0, 0.5093, 1.0, 0.5185, 0.9375, 0.5185, 0.9375, 0.5093, 1.0, 0.9815, 1.0, 0.9907, 0.9375, 0.9907, 0.9375, 0.9815])
me_cylinder_002.materials.append(mat_chrome)
me_cylinder_002.use_remesh_fix_poles = True
me_cylinder_002.use_remesh_preserve_attributes = False
me_cylinder_002.update()

# ---- objects
ob_cylinder = bpy.data.objects.new('Cylinder', me_cylinder)
ob_cylinder_001 = bpy.data.objects.new('Cylinder.001', me_cylinder_001)
ob_cylinder_002 = bpy.data.objects.new('Cylinder.002', me_cylinder_002)

# ---- transforms, parenting, visibility, modifiers, constraints
ob_cylinder.location = (0.0, 0.0, 0.0)
ob_cylinder_001.location = (0.0, 0.0, 3.988)
ob_cylinder_001.scale = (1.034, 1.034, 1.034)
_m = ob_cylinder_001.modifiers.new('Skin', 'SKIN')
ob_cylinder_002.location = (0.0, 0.0, 2.182)
ob_cylinder_002.rotation_euler = (-1.571, 2.22e-16, -2.22e-16)
ob_cylinder_002.scale = (0.07184, 0.07184, 1.411)

# ---- collection membership
col_collection.objects.link(ob_cylinder)
col_collection.objects.link(ob_cylinder_001)
col_collection.objects.link(ob_cylinder_002)

# ---- scene / render settings (as saved in the file)
scene.frame_start = 1; scene.frame_end = 250; scene.frame_set(1)
scene.render.engine = 'BLENDER_EEVEE_NEXT'
scene.cycles.use_denoising = False
scene.cycles.samples = 128
scene.cycles.sampling_pattern = 'TABULATED_SOBOL'
scene.cycles.use_adaptive_sampling = False
scene.cycles.use_light_tree = False
scene.view_settings.view_transform = 'Filmic'
bpy.context.view_layer.update()

# ---- added for rendering (the .blend has no active camera and no usable light): camera, sun
cam_auto = bpy.data.cameras.new('AutoCamera')
cam_auto.lens = 50.0
cam_auto.sensor_width = 36.0
cam_auto.clip_end = 1000.0
ob_auto_camera = bpy.data.objects.new('AutoCamera', cam_auto)
scene.collection.objects.link(ob_auto_camera)
ob_auto_camera.location = (4.34934, -5.34074, 4.76745)
ob_auto_camera.rotation_euler = (1.09748, -7.21219e-08, 0.694738)
scene.camera = ob_auto_camera
light_auto_sun = bpy.data.lights.new('AutoSun', 'SUN')
light_auto_sun.energy = 3.0
light_auto_sun.angle = 0.0523599
ob_auto_sun = bpy.data.objects.new('AutoSun', light_auto_sun)
scene.collection.objects.link(ob_auto_sun)
ob_auto_sun.rotation_euler = (0.872665, 0.174533, 0.523599)
bpy.context.view_layer.update()
